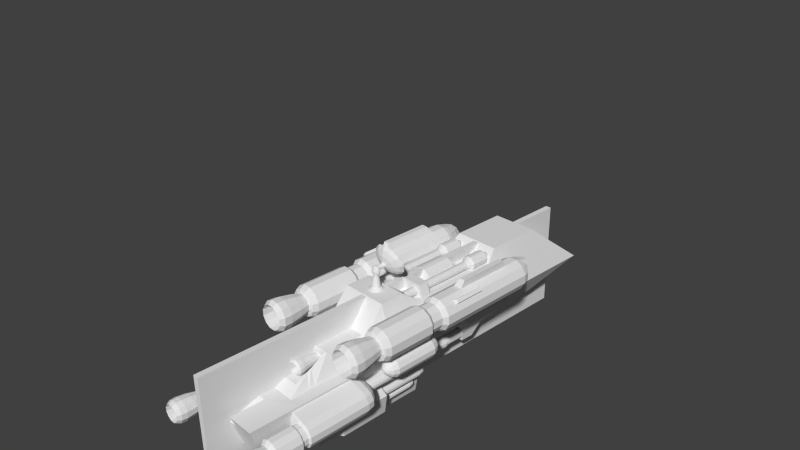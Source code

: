 # Source: tarsusBlockingMirrored5.blend  (saved by Blender 2.67.0; exported with 4.5.12 LTS)
import bpy
from mathutils import Matrix  # noqa: F401  (used for matrix-valued properties, if any)

bpy.ops.wm.read_factory_settings(use_empty=True)
scene = bpy.context.scene
scene.name = 'Scene'

# ---- collections
col_collection_1 = bpy.data.collections.new('Collection 1'); scene.collection.children.link(col_collection_1)

# ---- world
world_world = bpy.data.worlds.new('World'); scene.world = world_world
world_world.color = (0.05088, 0.05088, 0.05088)
world_world.use_sun_shadow = False
world_world.sun_shadow_jitter_overblur = 0.0
world_world.cycles.sampling_method = 'MANUAL'
world_world.cycles.sample_map_resolution = 256

# ---- cameras
cam_camera = bpy.data.cameras.new('Camera')
cam_camera.clip_end = 100.0
cam_camera.lens = 35.0
cam_camera.sensor_width = 32.0
cam_camera.sensor_height = 18.0
cam_camera.ortho_scale = 7.314
cam_camera.dof.focus_distance = 0.0
cam_camera.dof.aperture_fstop = 128.0

# ---- meshes
me_cylinder_001 = bpy.data.meshes.new('Cylinder.001')
me_cylinder_001.from_pydata([(0.07177, 0.5324, -2.202), (0.07177, 0.5324, -1.567), (0.4533, 0.3188, -2.202), (0.4533, 0.3188, -1.683), (-0.5687, 0.3258, -2.202), (-0.5687, 0.3258, -1.683), (0.07865, 0.5277, -3.008), (0.07293, 0.3188, -1.565), (0.3758, 0.3088, -1.742), (-0.5687, 0.3258, -1.385), (0.07203, 0.3188, -1.218), (0.07177, 0.5324, -1.218), (-0.4014, 0.3775, -1.218), (0.07177, 0.3646, -0.2495), (0.07177, 0.5324, -0.07277), (-0.4014, 0.3753, -0.08693), (0.5546, 0.4342, 0.1545), (0.07177, 0.5324, 0.1594), (-0.4013, 0.3746, 0.1247), (0.5448, 0.4234, 0.343), (0.07177, 0.5324, 0.3459), (-0.5687, 0.3258, 0.3459), (0.5448, 0.4234, 0.7017), (0.07177, 0.5324, 0.7045), (-0.5687, 0.3258, 0.7045), (0.5017, 0.4234, 0.8711), (0.07177, 0.5324, 1.156), (0.07649, 0.3694, 1.212), (0.5017, 0.4234, 1.626), (0.07177, 0.5324, 1.498), (0.07554, 0.3668, 1.475), (0.5448, 0.4234, 1.803), (0.07177, 0.5324, 1.808), (0.07404, 0.3668, 1.824), (0.6085, 0.4026, 1.847), (0.07177, 0.5324, 1.89), (0.07298, 0.3668, 1.917), (0.6085, 0.4026, 2.073), (0.07177, 0.5324, 2.159), (0.07717, 0.3668, 2.179), (0.6085, 0.4026, 2.562), (0.07177, 0.5324, 2.648), (0.07292, 0.1446, 2.398), (0.6085, 0.4026, 2.607), (0.07177, 0.5324, 2.806), (0.07292, 0.1446, 2.806), (0.6085, 0.4026, 2.669), (0.07177, 0.5324, 2.868), (0.07292, 0.1446, 2.868), (-0.2137, 0.2533, 0.983), (-0.2144, 0.2515, 1.539), (-0.108, 0.2515, 1.778), (-0.07674, 0.2515, 1.842), (0.01886, 0.2515, 2.05), (1.032, 0.3195, 0.1287), (0.2013, 0.1451, 2.752), (0.2233, 0.1451, 2.814), (1.028, 0.3195, 0.328), (1.028, 0.3195, 0.6867), (1.028, 0.3195, 0.856), (1.028, 0.3195, 1.611), (1.028, 0.3195, 1.775), (0.969, 0.2477, 1.85), (0.6075, 0.2332, 2.398), (0.4537, 0.0001728, -2.202), (0.4537, 0.0001718, -1.683), (-0.5681, 0.001142, -2.202), (-0.5681, 0.001142, -1.683), (-0.5681, 0.001142, -1.385), (0.07328, 0.0, -1.565), (0.07608, -0.004276, -3.008), (-0.4008, 0.001142, -1.218), (0.07238, 0.0, -1.218), (-0.4008, 0.0, -0.0875), (0.07182, 0.0, -0.2493), (-0.4008, -0.0001727, 0.1231), (-0.5681, 0.001143, 0.3459), (-0.5681, 0.001143, 0.7045), (0.07705, 0.001144, 1.212), (0.07782, 0.001144, 2.179), (0.0735, 0.001145, 2.398), (0.6089, 0.0001746, 2.562), (0.6089, 0.0001747, 2.607), (0.6089, 0.0001747, 2.669), (-0.2134, 0.0006369, 0.983), (-0.2139, 0.0006372, 1.539), (0.001486, 0.0, 1.549), (-0.2082, 0.233, 1.569), (0.01931, 0.0006378, 2.05), (1.029, 0.0008222, 0.328), (0.2019, 0.001691, 2.752), (0.2239, 0.001691, 2.814), (1.032, 0.0008221, 0.1287), (1.029, 0.0008224, 0.6867), (1.029, 0.0008226, 0.9698), (1.029, 0.0008229, 1.48), (1.029, 0.0008231, 1.775), (0.9694, 0.0008231, 1.85), (0.6078, 0.0, 2.398), (-0.2748, 0.9173, -1.357), (-0.2748, 0.9173, 0.1199), (-0.1685, 0.8572, -1.357), (-0.1685, 0.8572, 0.1199), (-0.1065, 0.752, -1.357), (-0.1065, 0.752, 0.1199), (-0.1054, 0.6299, -1.357), (-0.1054, 0.6299, 0.1199), (-0.1656, 0.5236, -1.357), (-0.1656, 0.5236, 0.1199), (-0.2708, 0.4616, -1.357), (-0.2708, 0.4616, 0.1199), (-0.3929, 0.4606, -1.357), (-0.3929, 0.4606, 0.1199), (-0.4992, 0.5207, -1.357), (-0.4992, 0.5207, 0.1199), (-0.5612, 0.6259, -1.357), (-0.5612, 0.6259, 0.1199), (-0.5622, 0.748, -1.357), (-0.5622, 0.748, 0.1199), (-0.5021, 0.8543, -1.357), (-0.5021, 0.8543, 0.1199), (-0.3969, 0.9163, -1.357), (-0.3969, 0.9163, 0.1199), (-0.2799, 0.8961, -1.429), (-0.1827, 0.8411, -1.429), (-0.1261, 0.7449, -1.429), (-0.1251, 0.6334, -1.429), (-0.1801, 0.5362, -1.429), (-0.2762, 0.4796, -1.429), (-0.3878, 0.4786, -1.429), (-0.485, 0.5336, -1.429), (-0.5416, 0.6297, -1.429), (-0.5425, 0.7413, -1.429), (-0.4876, 0.8385, -1.429), (-0.3914, 0.8951, -1.429), (-0.2856, 0.8859, -1.448), (-0.1988, 0.8394, -1.464), (-0.1481, 0.7581, -1.492), (-0.1473, 0.6636, -1.524), (-0.1964, 0.5814, -1.552), (-0.2824, 0.5335, -1.568), (-0.3821, 0.5327, -1.569), (-0.4689, 0.5792, -1.553), (-0.5195, 0.6606, -1.525), (-0.5204, 0.755, -1.493), (-0.4713, 0.8372, -1.465), (-0.3853, 0.8851, -1.449), (-0.2896, 0.8654, -1.465), (-0.2101, 0.8297, -1.493), (-0.1638, 0.7671, -1.54), (-0.163, 0.6945, -1.596), (-0.208, 0.6313, -1.644), (-0.2867, 0.5944, -1.672), (-0.378, 0.5938, -1.673), (-0.4575, 0.6295, -1.645), (-0.5039, 0.6921, -1.598), (-0.5047, 0.7647, -1.542), (-0.4597, 0.8279, -1.494), (-0.381, 0.8648, -1.466), (-0.2867, 0.8713, 0.185), (-0.2018, 0.8233, 0.185), (-0.1524, 0.7393, 0.185), (-0.1515, 0.6418, 0.185), (-0.1995, 0.5569, 0.185), (-0.2835, 0.5075, 0.185), (-0.381, 0.5066, 0.185), (-0.4658, 0.5546, 0.185), (-0.5153, 0.6386, 0.185), (-0.5162, 0.7361, 0.185), (-0.4682, 0.821, 0.185), (-0.3842, 0.8704, 0.185), (-0.2867, 0.8713, 0.345), (-0.2018, 0.8233, 0.345), (-0.1524, 0.7393, 0.345), (-0.1515, 0.6418, 0.345), (-0.1995, 0.5569, 0.345), (-0.2835, 0.5075, 0.345), (-0.381, 0.5066, 0.345), (-0.4658, 0.5546, 0.345), (-0.5153, 0.6386, 0.345), (-0.5162, 0.7361, 0.345), (-0.4682, 0.821, 0.345), (-0.3842, 0.8704, 0.345), (-0.2763, 0.9115, 0.4001), (-0.1727, 0.8529, 0.4001), (-0.1123, 0.7504, 0.4001), (-0.1113, 0.6314, 0.4001), (-0.1699, 0.5278, 0.4001), (-0.2724, 0.4674, 0.4001), (-0.3914, 0.4664, 0.4001), (-0.495, 0.525, 0.4001), (-0.5554, 0.6275, 0.4001), (-0.5564, 0.7465, 0.4001), (-0.4978, 0.8501, 0.4001), (-0.3953, 0.9105, 0.4001), (-0.2763, 0.9115, 1.077), (-0.1727, 0.8529, 1.077), (-0.1123, 0.7504, 1.077), (-0.1113, 0.6314, 1.077), (-0.1699, 0.5278, 1.077), (-0.2724, 0.4674, 1.077), (-0.3914, 0.4664, 1.077), (-0.495, 0.525, 1.077), (-0.5554, 0.6275, 1.077), (-0.5564, 0.7465, 1.077), (-0.4978, 0.8501, 1.077), (-0.3953, 0.9105, 1.077), (-0.2845, 0.8797, 1.15), (-0.1957, 0.8295, 1.15), (-0.1439, 0.7416, 1.15), (-0.143, 0.6396, 1.15), (-0.1933, 0.5508, 1.15), (-0.2812, 0.499, 1.15), (-0.3832, 0.4981, 1.15), (-0.472, 0.5484, 1.15), (-0.5238, 0.6363, 1.15), (-0.5246, 0.7383, 1.15), (-0.4744, 0.8271, 1.15), (-0.3865, 0.8789, 1.15), (-0.2981, 0.8271, 1.167), (-0.2338, 0.7907, 1.167), (-0.1964, 0.7271, 1.167), (-0.1957, 0.6532, 1.167), (-0.2321, 0.589, 1.167), (-0.2957, 0.5515, 1.167), (-0.3696, 0.5508, 1.167), (-0.4338, 0.5872, 1.167), (-0.4713, 0.6508, 1.167), (-0.472, 0.7247, 1.167), (-0.4356, 0.7889, 1.167), (-0.372, 0.8264, 1.167), (-0.2882, 0.8652, 1.319), (-0.2062, 0.8188, 1.319), (-0.1584, 0.7376, 1.319), (-0.1576, 0.6434, 1.319), (-0.204, 0.5613, 1.319), (-0.2852, 0.5135, 1.319), (-0.3794, 0.5127, 1.319), (-0.4614, 0.5591, 1.319), (-0.5093, 0.6403, 1.319), (-0.5101, 0.7345, 1.319), (-0.4637, 0.8166, 1.319), (-0.3825, 0.8644, 1.319), (-0.2801, 0.8968, 1.482), (-0.1834, 0.842, 1.482), (-0.127, 0.7463, 1.482), (-0.126, 0.6352, 1.482), (-0.1807, 0.5385, 1.482), (-0.2765, 0.4821, 1.482), (-0.3876, 0.4811, 1.482), (-0.4843, 0.5359, 1.482), (-0.5407, 0.6316, 1.482), (-0.5417, 0.7427, 1.482), (-0.4869, 0.8394, 1.482), (-0.3912, 0.8958, 1.482), (-0.2788, 0.9016, 1.595), (-0.1799, 0.8456, 1.595), (-0.1222, 0.7476, 1.595), (-0.1212, 0.6339, 1.595), (-0.1772, 0.535, 1.595), (-0.2752, 0.4773, 1.595), (-0.3889, 0.4763, 1.595), (-0.4878, 0.5323, 1.595), (-0.5455, 0.6303, 1.595), (-0.5465, 0.744, 1.595), (-0.4905, 0.8429, 1.595), (-0.3925, 0.9006, 1.595), (-0.2892, 0.8617, 1.661), (-0.2088, 0.8162, 1.661), (-0.1619, 0.7366, 1.661), (-0.1611, 0.6443, 1.661), (-0.2066, 0.5639, 1.661), (-0.2862, 0.517, 1.661), (-0.3785, 0.5162, 1.661), (-0.4589, 0.5617, 1.661), (-0.5058, 0.6413, 1.661), (-0.5066, 0.7336, 1.661), (-0.4611, 0.814, 1.661), (-0.3815, 0.8609, 1.661), (0.3759, 0.8539, 1.408), (0.454, 0.8097, 1.408), (0.4996, 0.7324, 1.408), (0.5001, 0.3957, 1.408), (0.4533, 0.3947, 1.408), (0.3869, 0.3779, 1.408), (0.2559, 0.409, 1.408), (0.1525, 0.4797, 1.408), (0.1044, 0.5118, 1.408), (0.1646, 0.7295, 1.408), (0.2088, 0.8076, 1.408), (0.2862, 0.8531, 1.408), (0.3759, 0.8539, 2.278), (0.454, 0.8097, 2.278), (0.4996, 0.7324, 2.278), (0.4992, 0.394, 2.278), (0.4524, 0.393, 2.278), (0.386, 0.3762, 2.278), (0.255, 0.4073, 2.278), (0.1516, 0.478, 2.278), (0.1035, 0.5101, 2.278), (0.1646, 0.7295, 2.278), (0.2088, 0.8076, 2.278), (0.2862, 0.8531, 2.278), (0.3716, 0.8297, 2.295), (0.4371, 0.7926, 2.295), (0.4753, 0.7278, 2.295), (0.4759, 0.6525, 2.295), (0.4389, 0.5871, 2.295), (0.374, 0.5489, 2.295), (0.2988, 0.5482, 2.295), (0.2333, 0.5853, 2.295), (0.1951, 0.6501, 2.295), (0.1945, 0.7253, 2.295), (0.2315, 0.7908, 2.295), (0.2964, 0.829, 2.295), (0.3716, 0.8297, 2.381), (0.4371, 0.7926, 2.381), (0.4753, 0.7278, 2.381), (0.4759, 0.6525, 2.381), (0.4389, 0.5871, 2.381), (0.374, 0.5489, 2.381), (0.2988, 0.5482, 2.381), (0.2333, 0.5853, 2.381), (0.1951, 0.6501, 2.381), (0.1945, 0.7253, 2.381), (0.2315, 0.7908, 2.381), (0.2964, 0.829, 2.381), (0.3781, 0.8548, 2.389), (0.4553, 0.8111, 2.389), (0.5002, 0.7347, 2.389), (0.501, 0.6461, 2.389), (0.4574, 0.5689, 2.389), (0.381, 0.5239, 2.389), (0.2923, 0.5231, 2.389), (0.2151, 0.5668, 2.389), (0.1702, 0.6432, 2.389), (0.1694, 0.7318, 2.389), (0.213, 0.809, 2.389), (0.2894, 0.854, 2.389), (0.3781, 0.8548, 2.726), (0.4553, 0.8111, 2.726), (0.5002, 0.7347, 2.726), (0.501, 0.6461, 2.726), (0.4574, 0.5689, 2.726), (0.381, 0.5239, 2.726), (0.2923, 0.5231, 2.726), (0.2151, 0.5668, 2.726), (0.1702, 0.6432, 2.726), (0.1694, 0.7318, 2.726), (0.213, 0.809, 2.726), (0.2894, 0.854, 2.726), (0.372, 0.8311, 2.749), (0.4382, 0.7937, 2.749), (0.4767, 0.7282, 2.749), (0.4774, 0.6522, 2.749), (0.44, 0.586, 2.749), (0.3744, 0.5474, 2.749), (0.2984, 0.5467, 2.749), (0.2322, 0.5842, 2.749), (0.1937, 0.6497, 2.749), (0.193, 0.7257, 2.749), (0.2304, 0.7919, 2.749), (0.296, 0.8305, 2.749), (0.364, 0.8004, 2.777), (0.4159, 0.7711, 2.777), (0.4461, 0.7197, 2.777), (0.4467, 0.6601, 2.777), (0.4173, 0.6082, 2.777), (0.366, 0.578, 2.777), (0.3064, 0.5775, 2.777), (0.2545, 0.6068, 2.777), (0.2243, 0.6582, 2.777), (0.2237, 0.7178, 2.777), (0.2531, 0.7696, 2.777), (0.3044, 0.7999, 2.777), (0.372, 0.8313, 2.909), (0.4383, 0.7938, 2.909), (0.4769, 0.7282, 2.909), (0.4776, 0.6521, 2.909), (0.4401, 0.5859, 2.909), (0.3745, 0.5472, 2.909), (0.2984, 0.5466, 2.909), (0.2321, 0.5841, 2.909), (0.1935, 0.6497, 2.909), (0.1928, 0.7258, 2.909), (0.2303, 0.792, 2.909), (0.2959, 0.8306, 2.909), (0.3755, 0.8448, 3.034), (0.4481, 0.8038, 3.034), (0.4903, 0.732, 3.034), (0.4911, 0.6486, 3.034), (0.45, 0.5761, 3.034), (0.3782, 0.5338, 3.034), (0.2949, 0.5331, 3.034), (0.2223, 0.5741, 3.034), (0.1801, 0.6459, 3.034), (0.1793, 0.7293, 3.034), (0.2204, 0.8018, 3.034), (0.2922, 0.8441, 3.034), (0.3741, 0.8393, 3.11), (0.444, 0.7997, 3.11), (0.4848, 0.7304, 3.11), (0.4855, 0.6501, 3.11), (0.4459, 0.5801, 3.11), (0.3767, 0.5393, 3.11), (0.2963, 0.5386, 3.11), (0.2264, 0.5782, 3.11), (0.1856, 0.6475, 3.11), (0.1849, 0.7278, 3.11), (0.2245, 0.7978, 3.11), (0.2937, 0.8386, 3.11), (0.3665, 0.81, 3.166), (0.4229, 0.7781, 3.166), (0.4557, 0.7224, 3.166), (0.4563, 0.6576, 3.166), (0.4244, 0.6013, 3.166), (0.3686, 0.5684, 3.166), (0.3039, 0.5679, 3.166), (0.2475, 0.5998, 3.166), (0.2147, 0.6555, 3.166), (0.2141, 0.7203, 3.166), (0.246, 0.7766, 3.166), (0.3018, 0.8095, 3.166), (-0.4499, 0.2882, -1.32), (-0.4299, 0.2769, -1.32), (-0.4183, 0.2571, -1.32), (-0.4181, 0.2341, -1.32), (-0.4294, 0.2141, -1.32), (-0.4492, 0.2025, -1.32), (-0.4722, 0.2023, -1.32), (-0.4921, 0.2136, -1.32), (-0.5038, 0.2334, -1.32), (-0.504, 0.2563, -1.32), (-0.4927, 0.2763, -1.32), (-0.4729, 0.288, -1.32), (-0.4455, 0.3055, -1.265), (-0.4174, 0.2896, -1.265), (-0.4011, 0.2619, -1.265), (-0.4008, 0.2296, -1.265), (-0.4167, 0.2016, -1.265), (-0.4444, 0.1852, -1.265), (-0.4766, 0.185, -1.265), (-0.5047, 0.2008, -1.265), (-0.521, 0.2286, -1.265), (-0.5213, 0.2608, -1.265), (-0.5054, 0.2889, -1.265), (-0.4777, 0.3052, -1.265), (-0.4339, 0.3502, -1.22), (-0.385, 0.3226, -1.22), (-0.3565, 0.2742, -1.22), (-0.356, 0.2181, -1.22), (-0.3837, 0.1692, -1.22), (-0.4321, 0.1407, -1.22), (-0.4882, 0.1402, -1.22), (-0.5371, 0.1679, -1.22), (-0.5656, 0.2162, -1.22), (-0.5661, 0.2724, -1.22), (-0.5384, 0.3213, -1.22), (-0.49, 0.3498, -1.22), (-0.4339, 0.3502, -0.9578), (-0.385, 0.3226, -0.9578), (-0.3565, 0.2742, -0.9578), (-0.356, 0.2181, -0.9578), (-0.3837, 0.1692, -0.9578), (-0.4321, 0.1407, -0.9578), (-0.4882, 0.1402, -0.9578), (-0.5371, 0.1679, -0.9578), (-0.5656, 0.2162, -0.9578), (-0.5661, 0.2724, -0.9578), (-0.5384, 0.3213, -0.9578), (-0.49, 0.3498, -0.9578), (-0.441, 0.3225, -0.9187), (-0.4051, 0.3022, -0.9187), (-0.3841, 0.2666, -0.9187), (-0.3837, 0.2252, -0.9187), (-0.4041, 0.1892, -0.9187), (-0.4397, 0.1683, -0.9187), (-0.481, 0.1679, -0.9187), (-0.517, 0.1883, -0.9187), (-0.538, 0.2239, -0.9187), (-0.5384, 0.2652, -0.9187), (-0.518, 0.3012, -0.9187), (-0.4824, 0.3222, -0.9187), (-0.446, 0.3034, -0.8724), (-0.4189, 0.2881, -0.8724), (-0.4031, 0.2613, -0.8724), (-0.4028, 0.2302, -0.8724), (-0.4182, 0.2031, -0.8724), (-0.445, 0.1873, -0.8724), (-0.4761, 0.187, -0.8724), (-0.5032, 0.2023, -0.8724), (-0.519, 0.2292, -0.8724), (-0.5193, 0.2603, -0.8724), (-0.5039, 0.2874, -0.8724), (-0.4771, 0.3032, -0.8724), (-0.446, 0.3034, 0.2689), (-0.4189, 0.2881, 0.2689), (-0.4031, 0.2613, 0.2689), (-0.4028, 0.2302, 0.2689), (-0.4182, 0.2031, 0.2689), (-0.445, 0.1873, 0.2689), (-0.4761, 0.187, 0.2689), (-0.5032, 0.2023, 0.2689), (-0.519, 0.2292, 0.2689), (-0.5193, 0.2603, 0.2689), (-0.5039, 0.2874, 0.2689), (-0.4771, 0.3032, 0.2689), (-0.2872, 0.07261, -1.319), (-0.2717, 0.0, -1.319), (-0.4855, 0.0, -1.319), (-0.4834, 0.04388, -1.319), (-0.4588, 0.09292, -1.319), (-0.3904, 0.1336, -1.319), (-0.3306, 0.117, -1.319), (-0.2872, 0.07261, -1.25), (-0.2717, 0.0, -1.25), (-0.4855, 0.0, -1.25), (-0.4834, 0.04388, -1.25), (-0.4588, 0.09292, -1.25), (-0.3904, 0.1336, -1.25), (-0.3306, 0.117, -1.25), (-0.3474, 0.07441, -1.189), (-0.3409, 0.0, -1.189), (-0.4458, 0.0, -1.189), (-0.432, 0.04395, -1.189), (-0.4186, 0.07669, -1.189), (-0.3908, 0.1, -1.189), (-0.3657, 0.09303, -1.189), (-0.3474, 0.07441, -0.8843), (-0.3409, 0.0, -0.8843), (-0.4458, 0.0, -0.8843), (-0.432, 0.04395, -0.8843), (-0.4186, 0.07669, -0.8843), (-0.3908, 0.1, -0.8843), (-0.3657, 0.09303, -0.8843), (-0.2738, 0.08898, -0.7973), (-0.2564, 0.0, -0.7973), (-0.4856, 0.0, -0.7973), (-0.4646, 0.05361, -0.7973), (-0.4273, 0.1109, -0.7973), (-0.3446, 0.1579, -0.7973), (-0.3229, 0.139, -0.7973), (-0.2191, 0.08895, -0.7522), (-0.1935, 0.0, -0.7522), (-0.5646, 0.0, -0.7522), (-0.5558, 0.05448, -0.7522), (-0.5092, 0.127, -0.7522), (-0.39, 0.19, -0.7522), (-0.291, 0.1624, -0.7522), (-0.2191, 0.08895, -0.2926), (-0.1935, 0.0, -0.2926), (-0.5646, 0.0, -0.2926), (-0.5558, 0.05448, -0.2926), (-0.5092, 0.127, -0.2926), (-0.39, 0.19, -0.2926), (-0.291, 0.1624, -0.2926), (-0.3186, 0.0952, -0.2444), (-0.3078, 0.0, -0.2444), (-0.4794, 0.0, -0.2444), (-0.4627, 0.05649, -0.2444), (-0.4399, 0.103, -0.2444), (-0.3906, 0.1378, -0.2444), (-0.3489, 0.1261, -0.2444), (-0.3186, 0.0952, -0.1866), (-0.3078, 0.0, -0.1866), (-0.4794, 0.0, -0.1866), (-0.4627, 0.05649, -0.1866), (-0.4399, 0.103, -0.1866), (-0.3906, 0.1378, -0.1866), (-0.3489, 0.1261, -0.1866), (-0.3587, 0.08859, -0.1866), (-0.3539, 0.0, -0.1866), (-0.4328, 0.0, -0.1866), (-0.42, 0.052, -0.1866), (-0.4102, 0.08551, -0.1866), (-0.3908, 0.1076, -0.1866), (-0.3722, 0.1024, -0.1866), (-0.3587, 0.08859, 0.2734), (-0.3539, 0.0, 0.2734), (-0.4328, 0.0, 0.2734), (-0.42, 0.052, 0.2734), (-0.4102, 0.08552, 0.2734), (-0.3908, 0.1076, 0.2734), (-0.3722, 0.1024, 0.2734), (0.2892, 0.8333, 1.312), (0.2183, 0.7915, 1.312), (0.1777, 0.7199, 1.312), (0.1225, 0.5201, 1.312), (0.1666, 0.4906, 1.312), (0.2614, 0.4258, 1.312), (0.3816, 0.3972, 1.312), (0.4426, 0.4127, 1.313), (0.4825, 0.4136, 1.313), (0.485, 0.7225, 1.312), (0.4432, 0.7935, 1.312), (0.3716, 0.834, 1.312), (0.3404, 0.6128, 1.199), (0.3708, 0.5957, 1.199), (0.3885, 0.5656, 1.199), (0.4027, 0.4273, 1.199), (0.3705, 0.4269, 1.199), (0.3446, 0.4204, 1.199), (0.2937, 0.4325, 1.199), (0.2535, 0.46, 1.199), (0.2347, 0.4725, 1.199), (0.2582, 0.5644, 1.199), (0.2754, 0.5948, 1.199), (0.3055, 0.6125, 1.199), (0.3042, 0.6974, 1.199), (0.2646, 0.6741, 1.199), (0.242, 0.6341, 1.199), (0.2112, 0.4908, 1.199), (0.2358, 0.4744, 1.199), (0.2887, 0.4382, 1.199), (0.3558, 0.4222, 1.199), (0.3898, 0.4308, 1.199), (0.4323, 0.4314, 1.199), (0.4135, 0.6356, 1.199), (0.3902, 0.6752, 1.199), (0.3502, 0.6978, 1.199), (0.3621, 0.7756, 1.251), (0.4197, 0.743, 1.251), (0.4533, 0.686, 1.251), (0.4804, 0.4375, 1.251), (0.4192, 0.4368, 1.251), (0.3702, 0.4244, 1.251), (0.2735, 0.4474, 1.251), (0.1973, 0.4995, 1.251), (0.1618, 0.5232, 1.251), (0.2062, 0.6838, 1.251), (0.2388, 0.7415, 1.251), (0.2959, 0.7751, 1.251), (0.3404, 0.6128, 0.6469), (0.3708, 0.5956, 0.6469), (0.3885, 0.5656, 0.6469), (0.4027, 0.4273, 0.647), (0.3705, 0.4269, 0.6469), (0.3446, 0.4204, 0.6468), (0.2937, 0.4325, 0.6468), (0.2535, 0.46, 0.6468), (0.2347, 0.4725, 0.6469), (0.2582, 0.5644, 0.6469), (0.2754, 0.5948, 0.6469), (0.3055, 0.6125, 0.6469), (0.3357, 0.5916, 0.585), (0.3592, 0.5783, 0.585), (0.373, 0.5551, 0.585), (0.384, 0.4464, 0.5851), (0.359, 0.4461, 0.585), (0.339, 0.4411, 0.585), (0.2996, 0.4504, 0.5849), (0.2685, 0.4717, 0.5849), (0.254, 0.4814, 0.585), (0.2721, 0.5542, 0.585), (0.2854, 0.5777, 0.585), (0.3087, 0.5914, 0.585), (0.3302, 0.5399, 0.5502), (0.3456, 0.5312, 0.5502), (0.3545, 0.516, 0.5502), (0.3617, 0.4498, 0.5503), (0.3454, 0.4496, 0.5502), (0.3324, 0.4463, 0.5502), (0.3066, 0.4524, 0.5502), (0.2863, 0.4663, 0.5502), (0.2769, 0.4726, 0.5502), (0.2887, 0.5154, 0.5502), (0.2974, 0.5308, 0.5502), (0.3126, 0.5397, 0.5502), (0.1257, 0.8271, 0.2666), (0.19, 0.7907, 0.2666), (0.2274, 0.7271, 0.2666), (0.2281, 0.6532, 0.2666), (0.1917, 0.589, 0.2666), (0.1281, 0.5515, 0.2666), (0.05425, 0.5508, 0.2666), (-0.01002, 0.5872, 0.2666), (-0.04749, 0.6508, 0.2666), (-0.04813, 0.7247, 0.2666), (-0.01177, 0.7889, 0.2666), (0.05186, 0.8264, 0.2666), (0.1157, 0.7923, 0.1882), (0.1671, 0.7633, 0.1882), (0.197, 0.7124, 0.1882), (0.1975, 0.6535, 0.1882), (0.1685, 0.6021, 0.1882), (0.1176, 0.5722, 0.1882), (0.05866, 0.5717, 0.1882), (0.007324, 0.6007, 0.1882), (-0.02261, 0.6515, 0.1882), (-0.02312, 0.7105, 0.1882), (0.005928, 0.7619, 0.1882), (0.05675, 0.7918, 0.1882), (0.1085, 0.763, 0.1498), (0.1468, 0.7413, 0.1498), (0.1692, 0.7033, 0.1498), (0.1696, 0.6593, 0.1498), (0.1479, 0.6209, 0.1498), (0.1099, 0.5986, 0.1498), (0.06588, 0.5982, 0.1498), (0.02755, 0.6199, 0.1498), (0.005194, 0.6579, 0.1498), (0.004812, 0.7019, 0.1498), (0.0265, 0.7402, 0.1498), (0.06446, 0.7626, 0.1498), (0.1257, 0.8271, 0.8818), (0.19, 0.7907, 0.8818), (0.2274, 0.7271, 0.8818), (0.2281, 0.6532, 0.8818), (0.1917, 0.589, 0.8818), (0.1281, 0.5515, 0.8818), (0.05425, 0.5508, 0.8818), (-0.01002, 0.5872, 0.8818), (-0.04749, 0.6508, 0.8818), (-0.04813, 0.7247, 0.8818), (-0.01177, 0.7889, 0.8818), (0.05186, 0.8264, 0.8818), (0.1181, 0.7978, 0.9499), (0.1688, 0.7691, 0.9499), (0.1983, 0.719, 0.9499), (0.1988, 0.6608, 0.9499), (0.1702, 0.6101, 0.9499), (0.12, 0.5806, 0.9499), (0.06182, 0.5801, 0.9499), (0.01117, 0.6088, 0.9499), (-0.01836, 0.6589, 0.9499), (-0.01886, 0.7171, 0.9499), (0.009797, 0.7677, 0.9499), (0.05994, 0.7973, 0.9499), (0.1065, 0.753, 0.996), (0.1363, 0.7361, 0.996), (0.1537, 0.7066, 0.996), (0.154, 0.6724, 0.996), (0.1372, 0.6426, 0.996), (0.1077, 0.6252, 0.996), (0.07341, 0.6249, 0.996), (0.04361, 0.6418, 0.996), (0.02623, 0.6713, 0.996), (0.02593, 0.7055, 0.996), (0.0428, 0.7353, 0.996), (0.0723, 0.7527, 0.996), (0.09714, 0.7166, 1.02), (0.11, 0.7094, 1.02), (0.1175, 0.6966, 1.02), (0.1177, 0.6818, 1.02), (0.1104, 0.6689, 1.02), (0.09762, 0.6614, 1.02), (0.08281, 0.6612, 1.02), (0.06992, 0.6685, 1.02), (0.06241, 0.6813, 1.02), (0.06228, 0.6961, 1.02), (0.06957, 0.709, 1.02), (0.08233, 0.7165, 1.02), (0.1085, 0.763, 0.4714), (0.1468, 0.7413, 0.4714), (0.1692, 0.7033, 0.4714), (0.1696, 0.6593, 0.4714), (0.1479, 0.621, 0.4714), (0.1099, 0.5986, 0.4714), (0.06588, 0.5982, 0.4714), (0.02755, 0.6199, 0.4714), (0.005194, 0.6579, 0.4714), (0.004812, 0.7019, 0.4714), (0.0265, 0.7402, 0.4714), (0.06446, 0.7626, 0.4714), (-0.2977, 0.8616, -1.466), (-0.2298, 0.8255, -1.477), (-0.1897, 0.7624, -1.498), (-0.1883, 0.6892, -1.524), (-0.2258, 0.6254, -1.547), (-0.2923, 0.5882, -1.562), (-0.37, 0.5876, -1.565), (-0.4379, 0.6237, -1.554), (-0.478, 0.6868, -1.533), (-0.4794, 0.76, -1.507), (-0.4419, 0.8238, -1.484), (-0.3754, 0.861, -1.469), (-0.2977, 0.8616, -0.6598), (-0.2298, 0.8255, -0.6705), (-0.1897, 0.7624, -0.6916), (-0.1883, 0.6892, -0.7173), (-0.2258, 0.6254, -0.7409), (-0.2923, 0.5882, -0.756), (-0.37, 0.5876, -0.7586), (-0.4379, 0.6237, -0.7479), (-0.478, 0.6868, -0.7269), (-0.4794, 0.76, -0.7011), (-0.4419, 0.8238, -0.6775), (-0.3754, 0.861, -0.6624), (0.3665, 0.81, 2.847), (0.4229, 0.7781, 2.847), (0.4557, 0.7224, 2.847), (0.4563, 0.6576, 2.847), (0.4244, 0.6013, 2.847), (0.3686, 0.5684, 2.847), (0.3039, 0.5679, 2.847), (0.2475, 0.5998, 2.847), (0.2147, 0.6555, 2.847), (0.2141, 0.7203, 2.847), (0.246, 0.7766, 2.847), (0.3018, 0.8095, 2.847), (-0.2892, 0.8617, 1.344), (-0.2088, 0.8162, 1.344), (-0.1619, 0.7366, 1.344), (-0.1611, 0.6443, 1.344), (-0.2066, 0.5639, 1.344), (-0.2862, 0.517, 1.344), (-0.3785, 0.5162, 1.344), (-0.4589, 0.5617, 1.344), (-0.5058, 0.6413, 1.344), (-0.5066, 0.7336, 1.344), (-0.4611, 0.814, 1.344), (-0.3815, 0.8609, 1.344), (-0.09149, 0.1644, 1.559), (-0.06786, 0.151, 1.559), (-0.05408, 0.1276, 1.559), (-0.05385, 0.1004, 1.559), (-0.06722, 0.0768, 1.559), (-0.09062, 0.06303, 1.559), (-0.1178, 0.06279, 1.559), (-0.1414, 0.07616, 1.559), (-0.1552, 0.09956, 1.559), (-0.1554, 0.1267, 1.559), (-0.142, 0.1503, 1.559), (-0.1186, 0.1641, 1.559), (-0.08596, 0.1858, 1.699), (-0.05237, 0.1667, 1.699), (-0.03278, 0.1335, 1.699), (-0.03245, 0.0949, 1.699), (-0.05146, 0.06131, 1.699), (-0.08471, 0.04173, 1.699), (-0.1233, 0.04139, 1.699), (-0.1569, 0.0604, 1.699), (-0.1765, 0.09365, 1.699), (-0.1768, 0.1322, 1.699), (-0.1578, 0.1658, 1.699), (-0.1246, 0.1854, 1.699), (-0.08324, 0.1963, 1.77), (-0.04476, 0.1745, 1.77), (-0.02232, 0.1364, 1.77), (-0.02194, 0.09218, 1.77), (-0.04371, 0.0537, 1.77), (-0.08181, 0.03126, 1.77), (-0.126, 0.03088, 1.77), (-0.1645, 0.05265, 1.77), (-0.1869, 0.09075, 1.77), (-0.1873, 0.135, 1.77), (-0.1655, 0.1734, 1.77), (-0.1275, 0.1959, 1.77), (-0.07941, 0.2111, 1.846), (-0.03404, 0.1854, 1.846), (-0.00758, 0.1405, 1.846), (-0.007128, 0.08835, 1.846), (-0.0328, 0.04298, 1.846), (-0.07772, 0.01652, 1.846), (-0.1299, 0.01607, 1.846), (-0.1752, 0.04174, 1.846), (-0.2017, 0.08666, 1.846), (-0.2021, 0.1388, 1.846), (-0.1765, 0.1842, 1.846), (-0.1315, 0.2106, 1.846), (-0.07882, 0.2134, 1.899), (-0.03239, 0.1871, 1.899), (-0.005314, 0.1411, 1.899), (-0.004852, 0.08776, 1.899), (-0.03113, 0.04133, 1.899), (-0.07709, 0.01426, 1.899), (-0.1304, 0.01379, 1.899), (-0.1769, 0.04007, 1.899), (-0.2039, 0.08604, 1.899), (-0.2044, 0.1394, 1.899), (-0.1781, 0.1858, 1.899), (-0.1322, 0.2129, 1.899), (-0.08367, 0.1946, 1.93), (-0.04596, 0.1733, 1.93), (-0.02397, 0.1359, 1.93), (-0.02359, 0.09261, 1.93), (-0.04493, 0.0549, 1.93), (-0.08227, 0.03291, 1.93), (-0.1256, 0.03253, 1.93), (-0.1633, 0.05387, 1.93), (-0.1853, 0.09121, 1.93), (-0.1857, 0.1345, 1.93), (-0.1643, 0.1722, 1.93), (-0.127, 0.1942, 1.93), (-0.08616, 0.185, 1.782), (-0.05294, 0.1662, 1.782), (-0.03357, 0.1333, 1.782), (-0.03324, 0.0951, 1.782), (-0.05204, 0.06188, 1.782), (-0.08493, 0.04251, 1.782), (-0.1231, 0.04218, 1.782), (-0.1563, 0.06098, 1.782), (-0.1757, 0.09387, 1.782), (-0.176, 0.132, 1.782), (-0.1572, 0.1653, 1.782), (-0.1243, 0.1846, 1.782), (0.004276, 0.0, 1.834), (0.005199, 0.2369, 1.549), (0.001151, 0.2403, 1.837), (0.005527, 0.2409, 2.02), (-0.2002, 0.0, 1.569), (0.005921, 0.0, 2.02), (0.003175, 0.2386, 1.776), (0.002881, 0.0, 1.775), (-0.103, 0.2412, 1.777), (-0.07478, 0.242, 1.84), (0.01524, 0.2424, 2.035), (0.9129, 0.0, 0.08118), (0.9126, 0.3194, 0.08118), (0.5605, 0.4124, 0.1021), (0.07177, 0.5324, 0.08532), (-0.4013, 0.3748, 0.05719), (-0.4008, 0.0, 0.05594), (-0.5688, 0.3258, -0.08688), (-0.5682, 0.0, -0.08745), (-0.5687, 0.3253, 0.05724), (-0.5682, 0.0, 0.05598), (-0.5686, 0.09404, 0.4476), (-0.5686, 0.05409, 0.4075), (-0.5686, 0.0, 0.3927), (-0.5686, 0.0, 0.6115), (-0.5686, 0.05364, 0.597), (-0.5686, 0.09378, 0.557), (-0.5686, 0.1086, 0.5024), (-0.6, 0.05319, 0.4711), (-0.6, 0.03044, 0.4482), (-0.6, 0.0, 0.4398), (-0.6, 0.0, 0.5644), (-0.6, 0.03018, 0.5561), (-0.6, 0.05304, 0.5334), (-0.6, 0.06146, 0.5023), (-0.6931, 0.0424, 0.4773), (-0.6931, 0.0242, 0.459), (-0.6931, 0.0, 0.4523), (-0.6931, 0.0, 0.552), (-0.6931, 0.02399, 0.5453), (-0.6931, 0.04228, 0.5271), (-0.6931, 0.04902, 0.5022), (-0.7634, 0.03276, 0.4828), (-0.7634, 0.01862, 0.4686), (-0.7634, 0.0, 0.4634), (-0.7634, 0.0, 0.5408), (-0.7634, 0.01845, 0.5357), (-0.7634, 0.03267, 0.5216), (-0.7634, 0.0379, 0.5022), (-0.7759, 0.03922, 0.4805), (-0.7702, 0.02236, 0.4645), (-0.7681, 0.0, 0.4586), (-0.7992, 0.0, 0.5456), (-0.7972, 0.02216, 0.5398), (-0.7915, 0.03911, 0.5239), (-0.7837, 0.04535, 0.5022), (-0.7923, 0.05091, 0.4767), (-0.7809, 0.02912, 0.458), (-0.7767, 0.0, 0.4511), (-0.8388, 0.0, 0.5531), (-0.8346, 0.02887, 0.5463), (-0.8233, 0.05077, 0.5277), (-0.8078, 0.05883, 0.5022), (-0.8111, 0.05438, 0.4732), (-0.7944, 0.03113, 0.4569), (-0.7883, 0.0, 0.4508), (-0.8793, 0.0, 0.5399), (-0.8732, 0.03086, 0.534), (-0.8566, 0.05422, 0.5177), (-0.8339, 0.06283, 0.4955), (-0.8249, 0.04997, 0.4693), (-0.8062, 0.02858, 0.4586), (-0.7994, 0.0, 0.4546), (-0.9009, 0.0, 0.513), (-0.8942, 0.02833, 0.5091), (-0.8756, 0.04983, 0.4985), (-0.8503, 0.05774, 0.4839), (-0.8426, 0.03112, 0.4608), (-0.8292, 0.01767, 0.4587), (-0.8243, 0.0, 0.458), (-0.8971, 0.0, 0.4692), (-0.8923, 0.01751, 0.4684), (-0.879, 0.03103, 0.4664), (-0.8608, 0.03601, 0.4636), (-0.8438, 0.03112, 0.3678), (-0.8313, 0.01767, 0.3626), (-0.8267, 0.0, 0.3607), (-0.8948, 0.0, 0.3888), (-0.8903, 0.01751, 0.3869), (-0.8778, 0.03103, 0.3818), (-0.8608, 0.03601, 0.3748), (-0.8377, 0.04261, 0.3556), (-0.8207, 0.02432, 0.3486), (-0.8144, 0.0, 0.3461), (-0.9071, 0.0, 0.3842), (-0.9009, 0.02411, 0.3817), (-0.884, 0.04249, 0.3747), (-0.8608, 0.04926, 0.3652), (-0.7958, 0.1262, 0.3075), (-0.7461, 0.0727, 0.287), (-0.7278, 0.0, 0.2794), (-0.9984, 0.0, 0.3915), (-0.9805, 0.07208, 0.384), (-0.9311, 0.1258, 0.3636), (-0.8635, 0.1456, 0.3356), (-0.787, 0.1817, 0.2617), (-0.7149, 0.1048, 0.234), (-0.6883, 0.0, 0.2238), (-1.081, 0.0, 0.3748), (-1.055, 0.104, 0.3648), (-0.9835, 0.1812, 0.3372), (-0.8853, 0.2096, 0.2995), (-0.785, 0.2116, 0.2097), (-0.7008, 0.1221, 0.178), (-0.6698, 0.0, 0.1663), (-1.129, 0.0, 0.3392), (-1.098, 0.1211, 0.3277), (-1.014, 0.211, 0.2961), (-0.8998, 0.2442, 0.253), (-0.8519, 0.01585, 0.3615), (-0.8454, 0.008824, 0.3588), (-0.8429, 0.0, 0.3578), (-0.8785, 0.0, 0.3725), (-0.8762, 0.008743, 0.3715), (-0.8697, 0.0158, 0.3688), (-0.8608, 0.0184, 0.3652), (-0.8671, 0.01327, 0.3329), (-0.8616, 0.007334, 0.3307), (-0.8596, 0.0, 0.3298), (-0.8896, 0.0, 0.3422), (-0.8876, 0.007266, 0.3414), (-0.8822, 0.01323, 0.3391), (-0.8746, 0.01543, 0.336), (-0.8913, 0.009549, 0.2838), (-0.8872, 0.005178, 0.2821), (-0.8857, 0.0, 0.2815), (-0.9079, 0.0, 0.2906), (-0.9064, 0.005127, 0.29), (-0.9024, 0.00952, 0.2884), (-0.8968, 0.01114, 0.2861), (-0.9251, 0.005946, 0.2027), (-0.9225, 0.0, 0.2016), (-0.9215, 0.0, 0.2012), (-0.9359, 0.0, 0.2072), (-0.935, 0.0, 0.2068), (-0.9323, 0.005927, 0.2057), (-0.9287, 0.006984, 0.2042), (-0.9757, 0.004641, 0.07123), (-0.9736, 0.0, 0.07035), (-0.9728, 0.0, 0.07002), (-0.9845, 0.0, 0.07483), (-0.9837, 0.0, 0.07451), (-0.9816, 0.004626, 0.07363), (-0.9787, 0.005479, 0.07243), (-0.2748, 0.9173, -1.138), (-0.2748, 0.9173, -0.5312), (-0.2748, 0.9173, -0.2707), (-0.2748, 0.9173, -0.04444), (-0.1685, 0.8572, -0.04444), (-0.1685, 0.8572, -0.2707), (-0.1685, 0.8572, -0.5312), (-0.1685, 0.8572, -1.138), (-0.1065, 0.752, -0.04444), (-0.1065, 0.752, -0.2707), (-0.1065, 0.752, -0.5312), (-0.1065, 0.752, -1.138), (-0.1054, 0.6299, -0.04444), (-0.1054, 0.6299, -0.2707), (-0.1054, 0.6299, -0.5312), (-0.1054, 0.6299, -1.138), (-0.1656, 0.5236, -0.04444), (-0.1656, 0.5236, -0.2707), (-0.2708, 0.4616, -0.04444), (-0.2708, 0.4616, -0.2707), (-0.2708, 0.4616, -0.5312), (-0.2708, 0.4616, -1.138), (-0.3929, 0.4606, -0.04444), (-0.3929, 0.4606, -0.2707), (-0.3929, 0.4606, -0.5312), (-0.3929, 0.4606, -1.138), (-0.4992, 0.5207, -0.04444), (-0.4992, 0.5207, -0.2707), (-0.4992, 0.5207, -0.5312), (-0.4992, 0.5207, -1.138), (-0.5612, 0.6259, -0.04444), (-0.5612, 0.6259, -0.2707), (-0.5612, 0.6259, -0.5312), (-0.5612, 0.6259, -1.138), (-0.5622, 0.748, -0.04444), (-0.5622, 0.748, -0.2707), (-0.5622, 0.748, -0.5312), (-0.5622, 0.748, -1.138), (-0.5021, 0.8543, -0.04444), (-0.5021, 0.8543, -0.2707), (-0.5021, 0.8543, -0.5312), (-0.5021, 0.8543, -1.138), (-0.3969, 0.9163, -0.04444), (-0.3969, 0.9163, -0.2707), (-0.3969, 0.9163, -0.5312), (-0.3969, 0.9163, -1.138), (-0.6619, 0.6717, -0.3274), (-0.6619, 0.6717, -0.5486), (-0.6619, 0.6717, -1.064), (-0.6626, 0.7522, -0.3274), (-0.6626, 0.7522, -0.5486), (-0.6626, 0.7522, -1.064), (-0.5196, 0.8272, -0.5312), (-0.4746, 0.8718, -0.5312), (-0.5196, 0.8272, -0.2707), (-0.5196, 0.8272, -0.04444), (-0.4746, 0.8718, -0.04444), (-0.4746, 0.8718, -0.2707), (-0.5441, 0.8602, -0.5063), (-0.5063, 0.8976, -0.5063), (-0.5441, 0.8602, -0.2718), (-0.5441, 0.8602, -0.06813), (-0.5063, 0.8976, -0.06813), (-0.5063, 0.8976, -0.2718), (0.9057, 0.3458, 1.782), (0.8777, 0.2869, 1.85), (0.9057, 0.3458, 0.3318), (0.9057, 0.3458, 0.6905), (0.9108, 0.3485, 0.1352), (0.6077, 0.2761, 2.316), (0.9057, 0.3458, 0.8598), (0.9057, 0.3458, 1.615), (0.5863, 0.585, 0.8812), (0.5863, 0.585, 1.563), (0.8785, 0.5289, 0.8711), (0.8785, 0.5289, 1.553), (0.6536, 0.4939, 0.9171), (0.68, 0.4813, 0.9171), (0.6955, 0.4592, 0.9171), (0.7079, 0.3576, 0.9173), (0.6798, 0.3574, 0.9172), (0.6573, 0.3526, 0.9171), (0.613, 0.3614, 0.917), (0.5779, 0.3816, 0.9171), (0.5617, 0.3908, 0.9172), (0.582, 0.4583, 0.9171), (0.597, 0.4807, 0.9171), (0.6232, 0.4937, 0.9171), (0.5626, 0.3922, 0.917), (0.6087, 0.3656, 0.917), (0.667, 0.3539, 0.9171), (0.6967, 0.3602, 0.9172), (0.6536, 0.4939, 0.2141), (0.68, 0.4813, 0.2141), (0.6955, 0.4592, 0.2141), (0.7079, 0.3576, 0.2143), (0.6798, 0.3574, 0.2141), (0.6573, 0.3526, 0.214), (0.613, 0.3614, 0.214), (0.5779, 0.3816, 0.214), (0.5617, 0.3908, 0.2141), (0.582, 0.4583, 0.2141), (0.597, 0.4807, 0.2141), (0.6232, 0.4937, 0.2141), (0.6496, 0.4783, 0.1353), (0.67, 0.4685, 0.1353), (0.682, 0.4514, 0.1353), (0.6916, 0.3717, 0.1354), (0.6698, 0.3715, 0.1353), (0.6524, 0.3677, 0.1352), (0.6181, 0.3746, 0.1352), (0.591, 0.3902, 0.1352), (0.5784, 0.3973, 0.1353), (0.5942, 0.4508, 0.1353), (0.6058, 0.4681, 0.1353), (0.626, 0.4781, 0.1353), (0.6448, 0.4403, 0.09095), (0.6581, 0.4339, 0.09095), (0.6659, 0.4227, 0.09095), (0.6722, 0.3741, 0.09104), (0.658, 0.374, 0.09097), (0.6466, 0.3716, 0.09092), (0.6242, 0.3761, 0.0909), (0.6065, 0.3863, 0.09091), (0.5983, 0.3909, 0.09095), (0.6086, 0.4223, 0.09095), (0.6162, 0.4336, 0.09095), (0.6294, 0.4402, 0.09095), (0.8019, 0.447, 0.8783), (0.822, 0.4374, 0.8783), (0.8338, 0.4206, 0.8783), (0.8432, 0.3432, 0.8784), (0.8218, 0.343, 0.8783), (0.8047, 0.3393, 0.8783), (0.7709, 0.3461, 0.8782), (0.7442, 0.3615, 0.8783), (0.7318, 0.3685, 0.8783), (0.7473, 0.4199, 0.8783), (0.7587, 0.4369, 0.8783), (0.7787, 0.4469, 0.8783), (0.7325, 0.3695, 0.8782), (0.7676, 0.3493, 0.8782), (0.8121, 0.3404, 0.8783), (0.8347, 0.3452, 0.8784), (0.8019, 0.447, 0.3426), (0.822, 0.4374, 0.3426), (0.8338, 0.4206, 0.3426), (0.8432, 0.3432, 0.3428), (0.8218, 0.343, 0.3427), (0.8047, 0.3393, 0.3426), (0.7709, 0.3461, 0.3426), (0.7442, 0.3615, 0.3426), (0.7318, 0.3685, 0.3426), (0.7473, 0.4199, 0.3426), (0.7587, 0.4369, 0.3426), (0.7787, 0.4469, 0.3426), (0.7988, 0.4352, 0.2826), (0.8144, 0.4277, 0.2826), (0.8235, 0.4147, 0.2826), (0.8308, 0.3539, 0.2827), (0.8142, 0.3537, 0.2826), (0.801, 0.3509, 0.2826), (0.7748, 0.3561, 0.2825), (0.7542, 0.368, 0.2826), (0.7446, 0.3735, 0.2826), (0.7566, 0.4142, 0.2826), (0.7654, 0.4274, 0.2826), (0.7809, 0.435, 0.2826), (0.7951, 0.4062, 0.2488), (0.8053, 0.4013, 0.2488), (0.8112, 0.3928, 0.2488), (0.816, 0.3558, 0.2489), (0.8052, 0.3557, 0.2488), (0.7966, 0.3538, 0.2488), (0.7795, 0.3572, 0.2488), (0.766, 0.365, 0.2488), (0.7597, 0.3686, 0.2488), (0.7676, 0.3925, 0.2488), (0.7733, 0.4011, 0.2488), (0.7834, 0.4061, 0.2488), (0.4047, 0.2921, -1.748), (0.4215, 0.2628, -1.752), (0.4218, 0.2288, -1.752), (0.4055, 0.1992, -1.749), (0.3769, 0.1819, -1.742), (0.3438, 0.1816, -1.735), (0.3149, 0.1984, -1.728), (0.2981, 0.2277, -1.724), (0.2978, 0.2617, -1.724), (0.3141, 0.2913, -1.728), (0.3427, 0.3085, -1.734), (0.3741, 0.3099, -1.535), (0.4042, 0.2929, -1.535), (0.4217, 0.2631, -1.535), (0.422, 0.2285, -1.535), (0.405, 0.1984, -1.535), (0.3752, 0.1808, -1.535), (0.3406, 0.1805, -1.535), (0.3105, 0.1976, -1.535), (0.2929, 0.2274, -1.535), (0.2926, 0.262, -1.535), (0.3097, 0.2921, -1.535), (0.3395, 0.3096, -1.535), (0.3748, 0.3502, -1.526), (0.4237, 0.3226, -1.526), (0.4522, 0.2742, -1.526), (0.4527, 0.2181, -1.526), (0.425, 0.1692, -1.526), (0.3766, 0.1407, -1.526), (0.3205, 0.1402, -1.526), (0.2716, 0.1679, -1.526), (0.2431, 0.2162, -1.526), (0.2426, 0.2724, -1.526), (0.2703, 0.3213, -1.526), (0.3187, 0.3498, -1.526), (0.3743, 0.3481, -1.463), (0.4221, 0.321, -1.463), (0.4501, 0.2736, -1.463), (0.4505, 0.2186, -1.463), (0.4234, 0.1707, -1.463), (0.376, 0.1428, -1.463), (0.321, 0.1423, -1.463), (0.2731, 0.1694, -1.463), (0.2452, 0.2168, -1.463), (0.2448, 0.2718, -1.463), (0.2718, 0.3197, -1.463), (0.3192, 0.3476, -1.463), (0.3796, 0.4117, -1.391), (0.4571, 0.3679, -1.391), (0.5023, 0.2912, -1.391), (0.5031, 0.2022, -1.391), (0.4592, 0.1247, -1.391), (0.3825, 0.0795, -1.391), (0.2935, 0.07873, -1.391), (0.216, 0.1226, -1.391), (0.1708, 0.1993, -1.391), (0.1701, 0.2883, -1.391), (0.2139, 0.3658, -1.391), (0.2906, 0.4109, -1.391), (0.3808, 0.4162, -1.13), (0.4603, 0.3711, -1.13), (0.5071, 0.3372, -1.131), (0.5085, 0.1769, -1.131), (0.4625, 0.1215, -1.13), (0.3837, 0.07509, -1.13), (0.2924, 0.07429, -1.13), (0.2128, 0.1193, -1.13), (0.1664, 0.1981, -1.13), (0.1656, 0.2894, -1.13), (0.2106, 0.369, -1.13), (0.2894, 0.4154, -1.13), (0.3803, 0.4143, -0.7952), (0.459, 0.3698, -0.7952), (0.5039, 0.3363, -0.7779), (0.5053, 0.1778, -0.7779), (0.4611, 0.1228, -0.7952), (0.3832, 0.07691, -0.7952), (0.2928, 0.07613, -0.7952), (0.2141, 0.1207, -0.7952), (0.1683, 0.1986, -0.7952), (0.1675, 0.289, -0.7952), (0.212, 0.3677, -0.7952), (0.2899, 0.4135, -0.7952), (0.3316, 0.3545, -0.726), (0.3824, 0.3257, -0.726), (0.4121, 0.2754, -0.726), (0.4126, 0.217, -0.726), (0.3838, 0.1661, -0.726), (0.3335, 0.1365, -0.726), (0.2751, 0.136, -0.726), (0.2243, 0.1648, -0.726), (0.1946, 0.2151, -0.726), (0.1941, 0.2735, -0.726), (0.2229, 0.3243, -0.726), (0.2732, 0.354, -0.726), (0.3298, 0.3545, -0.1235), (0.3773, 0.3257, -0.1055), (0.405, 0.2754, -0.09501), (0.4055, 0.217, -0.09483), (0.3786, 0.1661, -0.105), (0.3315, 0.1365, -0.1228), (0.2769, 0.136, -0.1435), (0.2294, 0.1648, -0.1616), (0.2017, 0.2151, -0.1721), (0.2012, 0.2735, -0.1722), (0.2281, 0.3243, -0.162), (0.2752, 0.354, -0.1442), (0.5833, 0.3262, -0.3176), (0.6136, 0.3091, -0.3176), (0.6312, 0.2791, -0.3176), (0.6315, 0.2443, -0.3176), (0.6144, 0.2141, -0.3176), (0.5844, 0.1964, -0.3176), (0.5496, 0.1961, -0.3176), (0.5193, 0.2132, -0.3176), (0.5017, 0.2432, -0.3176), (0.5014, 0.278, -0.3176), (0.5185, 0.3083, -0.3176), (0.5485, 0.3259, -0.3176), (0.5825, 0.3262, -0.0916), (0.6114, 0.3091, -0.08261), (0.6283, 0.2791, -0.07736), (0.6286, 0.2443, -0.07727), (0.6122, 0.2141, -0.08236), (0.5836, 0.1964, -0.09127), (0.5504, 0.1961, -0.1016), (0.5215, 0.2132, -0.1106), (0.5046, 0.2432, -0.1158), (0.5043, 0.278, -0.1159), (0.5207, 0.3083, -0.1108), (0.5493, 0.3259, -0.1019), (0.5909, 0.36, -0.08348), (0.635, 0.334, -0.07022), (0.6607, 0.2885, -0.06248), (0.6611, 0.2356, -0.06235), (0.6362, 0.1896, -0.06986), (0.5926, 0.1628, -0.08299), (0.542, 0.1623, -0.09824), (0.4979, 0.1883, -0.1115), (0.4722, 0.2339, -0.1192), (0.4718, 0.2867, -0.1194), (0.4967, 0.3328, -0.1119), (0.5403, 0.3596, -0.09873), (0.5953, 0.3803, -0.02833), (0.6472, 0.3489, -0.008789), (0.6774, 0.294, 0.002606), (0.6779, 0.2304, 0.002801), (0.6486, 0.1749, -0.008258), (0.5972, 0.1426, -0.02761), (0.5376, 0.142, -0.05006), (0.4857, 0.1734, -0.0696), (0.4555, 0.2283, -0.081), (0.455, 0.292, -0.08119), (0.4843, 0.3474, -0.07013), (0.5357, 0.3797, -0.05079), (0.5883, 0.3455, -0.3291), (0.6275, 0.3233, -0.3291), (0.6504, 0.2844, -0.3291), (0.6507, 0.2394, -0.3291), (0.6286, 0.2001, -0.3291), (0.5897, 0.1773, -0.3291), (0.5446, 0.1769, -0.3291), (0.5054, 0.1991, -0.3291), (0.4825, 0.2379, -0.3291), (0.4822, 0.283, -0.3291), (0.5044, 0.3222, -0.3291), (0.5432, 0.3451, -0.3291), (0.5883, 0.3455, -0.4554), (0.6275, 0.3233, -0.4554), (0.6504, 0.2844, -0.4554), (0.6507, 0.2394, -0.4554), (0.6286, 0.2001, -0.4554), (0.5897, 0.1773, -0.4554), (0.5446, 0.1769, -0.4554), (0.5054, 0.1991, -0.4554), (0.4825, 0.2379, -0.4554), (0.4822, 0.283, -0.4554), (0.5044, 0.3222, -0.4554), (0.5432, 0.3451, -0.4554), (0.5842, 0.3296, -0.4669), (0.616, 0.3116, -0.4669), (0.6346, 0.2801, -0.4669), (0.6349, 0.2435, -0.4669), (0.6169, 0.2116, -0.4669), (0.5853, 0.193, -0.4669), (0.5487, 0.1927, -0.4669), (0.5169, 0.2107, -0.4669), (0.4983, 0.2423, -0.4669), (0.498, 0.2789, -0.4669), (0.516, 0.3107, -0.4669), (0.5476, 0.3293, -0.4669), (0.5842, 0.3287, -0.8199), (0.616, 0.3107, -0.8199), (0.6346, 0.2791, -0.8199), (0.6349, 0.2425, -0.8199), (0.6169, 0.2106, -0.8199), (0.5853, 0.1921, -0.8199), (0.5487, 0.1917, -0.8199), (0.5169, 0.2098, -0.8199), (0.4983, 0.2413, -0.8199), (0.498, 0.2779, -0.8199), (0.516, 0.3098, -0.8199), (0.5476, 0.3284, -0.8199), (0.5454, 0.0, -0.01195), (0.5449, 0.04297, -0.01214), (0.5146, 0.09785, -0.02354), (0.4628, 0.1292, -0.04308), (0.4032, 0.1287, -0.06553), (0.3518, 0.09634, -0.08488), (0.3224, 0.04091, -0.09594), (0.323, 0.0, -0.09574), (0.4514, 0.09536, -0.4365), (0.4827, 0.07639, -0.4246), (0.501, 0.0432, -0.4177), (0.5013, 0.0, -0.4176), (0.4836, 0.0, -0.4243), (0.4525, 0.0, -0.436), (0.4165, 0.0, -0.4496), (0.3851, 0.0, -0.4614), (0.5288, 0.0, -0.3763), (0.5283, 0.04384, -0.3765), (0.5026, 0.09054, -0.3862), (0.4585, 0.1172, -0.4028), (0.5256, 0.0, -0.3362), (0.4683, 0.0, -0.3578), (0.4017, 0.0, -0.3828), (0.3438, 0.0, -0.4047), (0.4661, 0.139, -0.3586), (0.524, 0.104, -0.3368), (0.5578, 0.04277, -0.3241), (0.5584, 0.0, -0.3238), (0.3532, 0.0, -0.08435), (0.4051, 0.0, -0.06481), (0.4647, 0.0, -0.04235), (0.5161, 0.0, -0.023), (0.3851, 0.0, -1.766), (0.4165, 0.0, -1.754), (0.4525, 0.0, -1.741), (0.4836, 0.0, -1.729), (0.5013, 0.0, -1.722), (0.501, 0.0432, -1.722), (0.4827, 0.07639, -1.729), (0.4514, 0.09536, -1.741), (0.6663, 0.2073, -0.7806), (0.6654, 0.3183, -0.7806), (0.6686, 0.2067, -0.9822), (0.6676, 0.319, -0.9822), (0.3668, 0.0, -0.4683), (0.3665, 0.04196, -0.4684), (0.3843, 0.07548, -0.4617), (0.4153, 0.09502, -0.45), (0.4077, 0.1168, -0.4219), (0.364, 0.08926, -0.4384), (0.3391, 0.04208, -0.4478), (0.3395, 0.0, -0.4476), (0.3652, 0.0, -0.4379), (0.4094, 0.0, -0.4213), (0.4601, 0.0, -0.4022), (0.5038, 0.0, -0.3857), (0.3101, 0.0, -0.4174), (0.3095, 0.04047, -0.4176), (0.3423, 0.1023, -0.4052), (0.3996, 0.1384, -0.3837), (0.4153, 0.09502, -1.755), (0.3843, 0.07548, -1.766), (0.3665, 0.04196, -1.773), (0.3668, 0.0, -1.773), (0.1267, 0.4983, -0.178), (0.1468, 0.4862, -0.1704), (0.1586, 0.4648, -0.166), (0.1588, 0.4401, -0.1659), (0.1474, 0.4186, -0.1702), (0.1274, 0.406, -0.1777), (0.1043, 0.4058, -0.1864), (0.08416, 0.418, -0.194), (0.07241, 0.4393, -0.1984), (0.07221, 0.464, -0.1985), (0.08361, 0.4856, -0.1942), (0.1036, 0.4981, -0.1867), (0.1273, 0.5008, -0.3803), (0.1485, 0.488, -0.3723), (0.1609, 0.4655, -0.3676), (0.1611, 0.4395, -0.3675), (0.1491, 0.4168, -0.3721), (0.1281, 0.4035, -0.38), (0.1037, 0.4033, -0.3892), (0.08246, 0.4162, -0.3972), (0.07008, 0.4386, -0.4019), (0.06987, 0.4647, -0.4019), (0.08188, 0.4874, -0.3974), (0.1029, 0.5006, -0.3895), (0.1237, 0.486, -0.3949), (0.1385, 0.477, -0.3894), (0.1471, 0.4614, -0.3861), (0.1472, 0.4433, -0.3861), (0.1389, 0.4276, -0.3892), (0.1242, 0.4184, -0.3947), (0.1073, 0.4182, -0.4011), (0.09255, 0.4271, -0.4067), (0.08395, 0.4427, -0.4099), (0.0838, 0.4608, -0.41), (0.09215, 0.4766, -0.4068), (0.1068, 0.4858, -0.4013), (0.1237, 0.486, -1.679), (0.1385, 0.477, -1.673), (0.1471, 0.4614, -1.67), (0.1472, 0.4433, -1.67), (0.1389, 0.4276, -1.673), (0.1242, 0.4184, -1.678), (0.1073, 0.4182, -1.685), (0.09255, 0.4271, -1.69), (0.08395, 0.4427, -1.694), (0.0838, 0.4608, -1.694), (0.09215, 0.4766, -1.691), (0.1068, 0.4858, -1.685), (0.1281, 0.4917, 0.2666), (0.05425, 0.4911, 0.2666), (0.1281, 0.4917, 0.8818), (0.05425, 0.4911, 0.8818), (-0.05776, 0.4572, -1.357), (-0.1179, 0.3509, -1.357), (-0.2231, 0.289, -1.357), (-0.05776, 0.4572, -0.2707), (-0.05776, 0.4572, -0.5312), (-0.05776, 0.4572, -1.138), (-0.1179, 0.3509, -0.2707), (-0.1179, 0.3509, -0.5312), (-0.1179, 0.3509, -1.138), (-0.2231, 0.289, -0.2707), (-0.2231, 0.289, -0.5312), (-0.2231, 0.289, -1.138)], [(1089, 1088), (1090, 1089), (1104, 1089), (1107, 1089)], [(0, 1, 3, 2), (65, 3, 7, 69), (4, 5, 1, 0), (66, 67, 5, 4), (1238, 1237, 1249, 1250), (66, 4, 6, 70), (1239, 1238, 1250, 1251), (0, 2, 6), (4, 0, 6), (69, 7, 10, 72), (1240, 1239, 1251, 1252), (8, 1240, 1252, 1241), (10, 11, 14, 13), (72, 10, 13, 74), (11, 12, 15, 14), (910, 14, 15, 911), (909, 13, 14, 910), (16, 17, 20, 19), (17, 18, 21, 20), (20, 21, 24, 23), (19, 20, 23, 22), (26, 27, 30, 29), (22, 23, 26, 25), (23, 24, 27, 26), (25, 26, 29, 28), (30, 27, 49, 50), (1114, 1115, 62, 61), (32, 33, 36, 35), (28, 29, 32, 31), (36, 33, 51, 52), (92, 54, 57, 89), (29, 30, 33, 32), (34, 35, 38, 37), (31, 32, 35, 34), (38, 39, 42, 41), (33, 30, 50, 51), (35, 36, 39, 38), (40, 41, 44, 43), (37, 38, 41, 40), (1116, 1117, 58, 57), (48, 45, 55, 56), (81, 40, 43, 82), (41, 42, 45, 44), (43, 44, 47, 46), (83, 46, 56, 91), (82, 43, 46, 83), (44, 45, 48, 47), (79, 39, 53, 88), (39, 36, 52, 53), (93, 58, 59, 94), (47, 48, 56, 46), (89, 57, 58, 93), (45, 42, 55), (94, 59, 60, 95), (95, 60, 61, 96), (96, 61, 62, 97), (97, 62, 63, 98), (98, 63, 40, 81), (1121, 1114, 61, 60), (37, 40, 63, 1119), (907, 74, 13, 908), (1120, 1121, 60, 59), (1115, 1119, 63, 62), (1117, 1120, 59, 58), (1118, 1116, 57, 54), (2, 3, 65, 64), (5, 67, 68, 9), (2, 64, 70, 6), (9, 68, 71, 12), (12, 71, 73, 15), (15, 73, 914, 913), (18, 75, 76, 21), (21, 76, 77, 24), (24, 77, 78, 27), (39, 79, 80, 42), (49, 84, 85, 50), (50, 85, 900, 87), (27, 78, 84, 49), (55, 90, 91, 56), (42, 80, 90, 55), (1053, 100, 102, 1054), (1054, 102, 104, 1058), (1058, 104, 106, 1062), (1062, 106, 108, 1066), (1066, 108, 110, 1068), (1068, 110, 112, 1072), (1072, 112, 114, 1076), (1076, 114, 116, 1080), (1080, 116, 118, 1084), (1084, 118, 120, 1088, 1105), (100, 122, 170, 159), (1092, 122, 100, 1053), (1088, 120, 122, 1092, 1106), (121, 99, 123, 134), (134, 123, 135, 146), (119, 121, 134, 133), (117, 119, 133, 132), (115, 117, 132, 131), (113, 115, 131, 130), (111, 113, 130, 129), (109, 111, 129, 128), (107, 109, 128, 127), (105, 107, 127, 126), (103, 105, 126, 125), (101, 103, 125, 124), (99, 101, 124, 123), (146, 135, 147, 158), (133, 134, 146, 145), (132, 133, 145, 144), (131, 132, 144, 143), (130, 131, 143, 142), (129, 130, 142, 141), (128, 129, 141, 140), (127, 128, 140, 139), (126, 127, 139, 138), (125, 126, 138, 137), (124, 125, 137, 136), (123, 124, 136, 135), (145, 146, 158, 157), (144, 145, 157, 156), (143, 144, 156, 155), (142, 143, 155, 154), (141, 142, 154, 153), (140, 141, 153, 152), (139, 140, 152, 151), (138, 139, 151, 150), (137, 138, 150, 149), (136, 137, 149, 148), (135, 136, 148, 147), (159, 170, 182, 171), (122, 120, 169, 170), (120, 118, 168, 169), (118, 116, 167, 168), (116, 114, 166, 167), (114, 112, 165, 166), (112, 110, 164, 165), (110, 108, 163, 164), (108, 106, 162, 163), (106, 104, 161, 162), (104, 102, 160, 161), (102, 100, 159, 160), (171, 182, 194, 183), (170, 169, 181, 182), (169, 168, 180, 181), (168, 167, 179, 180), (167, 166, 178, 179), (166, 165, 177, 178), (165, 164, 176, 177), (164, 163, 175, 176), (163, 162, 174, 175), (162, 161, 173, 174), (161, 160, 172, 173), (160, 159, 171, 172), (183, 194, 206, 195), (182, 181, 193, 194), (181, 180, 192, 193), (180, 179, 191, 192), (179, 178, 190, 191), (178, 177, 189, 190), (177, 176, 188, 189), (176, 175, 187, 188), (175, 174, 186, 187), (174, 173, 185, 186), (173, 172, 184, 185), (172, 171, 183, 184), (195, 206, 218, 207), (194, 193, 205, 206), (193, 192, 204, 205), (192, 191, 203, 204), (191, 190, 202, 203), (190, 189, 201, 202), (189, 188, 200, 201), (188, 187, 199, 200), (187, 186, 198, 199), (186, 185, 197, 198), (185, 184, 196, 197), (184, 183, 195, 196), (207, 218, 230, 219), (206, 205, 217, 218), (205, 204, 216, 217), (204, 203, 215, 216), (203, 202, 214, 215), (202, 201, 213, 214), (201, 200, 212, 213), (200, 199, 211, 212), (199, 198, 210, 211), (198, 197, 209, 210), (197, 196, 208, 209), (196, 195, 207, 208), (219, 230, 242, 231), (218, 217, 229, 230), (217, 216, 228, 229), (216, 215, 227, 228), (215, 214, 226, 227), (214, 213, 225, 226), (213, 212, 224, 225), (212, 211, 223, 224), (211, 210, 222, 223), (210, 209, 221, 222), (209, 208, 220, 221), (208, 207, 219, 220), (231, 242, 254, 243), (230, 229, 241, 242), (229, 228, 240, 241), (228, 227, 239, 240), (227, 226, 238, 239), (226, 225, 237, 238), (225, 224, 236, 237), (224, 223, 235, 236), (223, 222, 234, 235), (222, 221, 233, 234), (221, 220, 232, 233), (220, 219, 231, 232), (243, 254, 266, 255), (242, 241, 253, 254), (241, 240, 252, 253), (240, 239, 251, 252), (239, 238, 250, 251), (238, 237, 249, 250), (237, 236, 248, 249), (236, 235, 247, 248), (235, 234, 246, 247), (234, 233, 245, 246), (233, 232, 244, 245), (232, 231, 243, 244), (255, 266, 278, 267), (254, 253, 265, 266), (253, 252, 264, 265), (252, 251, 263, 264), (251, 250, 262, 263), (250, 249, 261, 262), (249, 248, 260, 261), (248, 247, 259, 260), (247, 246, 258, 259), (246, 245, 257, 258), (245, 244, 256, 257), (244, 243, 255, 256), (288, 289, 585, 586), (266, 265, 277, 278), (265, 264, 276, 277), (264, 263, 275, 276), (263, 262, 274, 275), (262, 261, 273, 274), (261, 260, 272, 273), (260, 259, 271, 272), (259, 258, 270, 271), (258, 257, 269, 270), (257, 256, 268, 269), (256, 255, 267, 268), (279, 290, 302, 291), (281, 282, 592, 593), (287, 288, 586, 587), (280, 281, 593, 594), (286, 287, 587, 588), (279, 280, 594, 595), (285, 286, 588, 589), (284, 285, 589, 590), (290, 279, 595, 584), (283, 284, 590, 591), (289, 290, 584, 585), (282, 283, 591, 592), (291, 302, 314, 303), (290, 289, 301, 302), (289, 288, 300, 301), (288, 287, 299, 300), (287, 286, 298, 299), (286, 285, 297, 298), (285, 284, 296, 297), (284, 283, 295, 296), (283, 282, 294, 295), (282, 281, 293, 294), (281, 280, 292, 293), (280, 279, 291, 292), (303, 314, 326, 315), (302, 301, 313, 314), (301, 300, 312, 313), (300, 299, 311, 312), (299, 298, 310, 311), (298, 297, 309, 310), (297, 296, 308, 309), (296, 295, 307, 308), (295, 294, 306, 307), (294, 293, 305, 306), (293, 292, 304, 305), (292, 291, 303, 304), (315, 326, 338, 327), (314, 313, 325, 326), (313, 312, 324, 325), (312, 311, 323, 324), (311, 310, 322, 323), (310, 309, 321, 322), (309, 308, 320, 321), (308, 307, 319, 320), (307, 306, 318, 319), (306, 305, 317, 318), (305, 304, 316, 317), (304, 303, 315, 316), (327, 338, 350, 339), (326, 325, 337, 338), (325, 324, 336, 337), (324, 323, 335, 336), (323, 322, 334, 335), (322, 321, 333, 334), (321, 320, 332, 333), (320, 319, 331, 332), (319, 318, 330, 331), (318, 317, 329, 330), (317, 316, 328, 329), (316, 315, 327, 328), (339, 350, 362, 351), (338, 337, 349, 350), (337, 336, 348, 349), (336, 335, 347, 348), (335, 334, 346, 347), (334, 333, 345, 346), (333, 332, 344, 345), (332, 331, 343, 344), (331, 330, 342, 343), (330, 329, 341, 342), (329, 328, 340, 341), (328, 327, 339, 340), (351, 362, 374, 363), (350, 349, 361, 362), (349, 348, 360, 361), (348, 347, 359, 360), (347, 346, 358, 359), (346, 345, 357, 358), (345, 344, 356, 357), (344, 343, 355, 356), (343, 342, 354, 355), (342, 341, 353, 354), (341, 340, 352, 353), (340, 339, 351, 352), (363, 374, 386, 375), (362, 361, 373, 374), (361, 360, 372, 373), (360, 359, 371, 372), (359, 358, 370, 371), (358, 357, 369, 370), (357, 356, 368, 369), (356, 355, 367, 368), (355, 354, 366, 367), (354, 353, 365, 366), (353, 352, 364, 365), (352, 351, 363, 364), (375, 386, 398, 387), (374, 373, 385, 386), (373, 372, 384, 385), (372, 371, 383, 384), (371, 370, 382, 383), (370, 369, 381, 382), (369, 368, 380, 381), (368, 367, 379, 380), (367, 366, 378, 379), (366, 365, 377, 378), (365, 364, 376, 377), (364, 363, 375, 376), (387, 398, 410, 399), (386, 385, 397, 398), (385, 384, 396, 397), (384, 383, 395, 396), (383, 382, 394, 395), (382, 381, 393, 394), (381, 380, 392, 393), (380, 379, 391, 392), (379, 378, 390, 391), (378, 377, 389, 390), (377, 376, 388, 389), (376, 375, 387, 388), (399, 410, 422, 411), (398, 397, 409, 410), (397, 396, 408, 409), (396, 395, 407, 408), (395, 394, 406, 407), (394, 393, 405, 406), (393, 392, 404, 405), (392, 391, 403, 404), (391, 390, 402, 403), (390, 389, 401, 402), (389, 388, 400, 401), (388, 387, 399, 400), (419, 418, 795, 796), (410, 409, 421, 422), (409, 408, 420, 421), (408, 407, 419, 420), (407, 406, 418, 419), (406, 405, 417, 418), (405, 404, 416, 417), (404, 403, 415, 416), (403, 402, 414, 415), (402, 401, 413, 414), (401, 400, 412, 413), (400, 399, 411, 412), (423, 434, 446, 435), (434, 433, 445, 446), (433, 432, 444, 445), (432, 431, 443, 444), (431, 430, 442, 443), (430, 429, 441, 442), (429, 428, 440, 441), (428, 427, 439, 440), (427, 426, 438, 439), (426, 425, 437, 438), (425, 424, 436, 437), (424, 423, 435, 436), (435, 446, 458, 447), (446, 445, 457, 458), (445, 444, 456, 457), (444, 443, 455, 456), (443, 442, 454, 455), (442, 441, 453, 454), (441, 440, 452, 453), (440, 439, 451, 452), (439, 438, 450, 451), (438, 437, 449, 450), (437, 436, 448, 449), (436, 435, 447, 448), (447, 458, 470, 459), (458, 457, 469, 470), (457, 456, 468, 469), (456, 455, 467, 468), (455, 454, 466, 467), (454, 453, 465, 466), (453, 452, 464, 465), (452, 451, 463, 464), (451, 450, 462, 463), (450, 449, 461, 462), (449, 448, 460, 461), (448, 447, 459, 460), (459, 470, 482, 471), (470, 469, 481, 482), (469, 468, 480, 481), (468, 467, 479, 480), (467, 466, 478, 479), (466, 465, 477, 478), (465, 464, 476, 477), (464, 463, 475, 476), (463, 462, 474, 475), (462, 461, 473, 474), (461, 460, 472, 473), (460, 459, 471, 472), (471, 482, 494, 483), (482, 481, 493, 494), (481, 480, 492, 493), (480, 479, 491, 492), (479, 478, 490, 491), (478, 477, 489, 490), (477, 476, 488, 489), (476, 475, 487, 488), (475, 474, 486, 487), (474, 473, 485, 486), (473, 472, 484, 485), (472, 471, 483, 484), (483, 494, 506, 495), (494, 493, 505, 506), (493, 492, 504, 505), (492, 491, 503, 504), (491, 490, 502, 503), (490, 489, 501, 502), (489, 488, 500, 501), (488, 487, 499, 500), (487, 486, 498, 499), (486, 485, 497, 498), (485, 484, 496, 497), (484, 483, 495, 496), (512, 511, 518, 519), (511, 510, 517, 518), (507, 513, 520, 514), (510, 509, 516, 517), (513, 512, 519, 520), (508, 507, 514, 515), (515, 514, 521, 522), (519, 518, 525, 526), (518, 517, 524, 525), (514, 520, 527, 521), (517, 516, 523, 524), (520, 519, 526, 527), (524, 523, 530, 531), (527, 526, 533, 534), (522, 521, 528, 529), (526, 525, 532, 533), (525, 524, 531, 532), (521, 527, 534, 528), (528, 534, 541, 535), (531, 530, 537, 538), (534, 533, 540, 541), (529, 528, 535, 536), (533, 532, 539, 540), (532, 531, 538, 539), (539, 538, 545, 546), (535, 541, 548, 542), (538, 537, 544, 545), (541, 540, 547, 548), (536, 535, 542, 543), (540, 539, 546, 547), (546, 545, 552, 553), (542, 548, 555, 549), (545, 544, 551, 552), (548, 547, 554, 555), (543, 542, 549, 550), (547, 546, 553, 554), (550, 549, 556, 557), (554, 553, 560, 561), (553, 552, 559, 560), (549, 555, 562, 556), (552, 551, 558, 559), (555, 554, 561, 562), (562, 561, 568, 569), (557, 556, 563, 564), (561, 560, 567, 568), (560, 559, 566, 567), (556, 562, 569, 563), (559, 558, 565, 566), (566, 565, 572, 573), (569, 568, 575, 576), (564, 563, 570, 571), (568, 567, 574, 575), (567, 566, 573, 574), (563, 569, 576, 570), (570, 576, 583, 577), (573, 572, 579, 580), (576, 575, 582, 583), (571, 570, 577, 578), (575, 574, 581, 582), (574, 573, 580, 581), (611, 610, 605, 604), (617, 616, 599, 598), (610, 609, 606, 605), (616, 615, 600, 599), (609, 608, 607, 606), (615, 614, 601, 600), (608, 619, 596, 607), (614, 613, 602, 601), (613, 612, 603, 602), (619, 618, 597, 596), (612, 611, 604, 603), (618, 617, 598, 597), (624, 625, 614, 615), (630, 631, 608, 609), (623, 624, 615, 616), (629, 630, 609, 610), (622, 623, 616, 617), (628, 629, 610, 611), (621, 622, 617, 618), (627, 628, 611, 612), (620, 621, 618, 619), (626, 627, 612, 613), (625, 626, 613, 614), (631, 620, 619, 608), (586, 585, 630, 629), (592, 591, 624, 623), (585, 584, 631, 630), (591, 590, 625, 624), (584, 595, 620, 631), (590, 589, 626, 625), (589, 588, 627, 626), (595, 594, 621, 620), (588, 587, 628, 627), (594, 593, 622, 621), (587, 586, 629, 628), (593, 592, 623, 622), (604, 605, 641, 640), (598, 599, 635, 634), (605, 606, 642, 641), (599, 600, 636, 635), (606, 607, 643, 642), (600, 601, 637, 636), (607, 596, 632, 643), (601, 602, 638, 637), (602, 603, 639, 638), (596, 597, 633, 632), (603, 604, 640, 639), (597, 598, 634, 633), (642, 643, 655, 654), (636, 637, 649, 648), (643, 632, 644, 655), (637, 638, 650, 649), (638, 639, 651, 650), (632, 633, 645, 644), (639, 640, 652, 651), (633, 634, 646, 645), (640, 641, 653, 652), (634, 635, 647, 646), (641, 642, 654, 653), (635, 636, 648, 647), (654, 655, 667, 666), (648, 649, 661, 660), (655, 644, 656, 667), (649, 650, 662, 661), (650, 651, 663, 662), (644, 645, 657, 656), (651, 652, 664, 663), (645, 646, 658, 657), (652, 653, 665, 664), (646, 647, 659, 658), (653, 654, 666, 665), (647, 648, 660, 659), (657, 658, 659, 660, 661, 662, 663, 664, 665, 666, 667, 656), (674, 675, 687, 686), (668, 669, 681, 680), (675, 676, 688, 687), (669, 670, 682, 681), (676, 677, 689, 688), (670, 671, 683, 682), (677, 678, 690, 689), (671, 672, 684, 683), (678, 679, 691, 690), (672, 673, 685, 684), (679, 668, 680, 691), (673, 674, 686, 685), (686, 687, 699, 698), (680, 681, 693, 692), (687, 688, 700, 699), (681, 682, 694, 693), (688, 689, 701, 700), (682, 683, 695, 694), (689, 690, 702, 701), (683, 684, 696, 695), (690, 691, 703, 702), (684, 685, 697, 696), (691, 680, 692, 703), (685, 686, 698, 697), (675, 674, 710, 711), (669, 668, 704, 705), (676, 675, 711, 712), (670, 669, 705, 706), (677, 676, 712, 713), (671, 670, 706, 707), (678, 677, 713, 714), (672, 671, 707, 708), (679, 678, 714, 715), (673, 672, 708, 709), (668, 679, 715, 704), (674, 673, 1545, 1546), (712, 711, 723, 724), (706, 705, 717, 718), (713, 712, 724, 725), (707, 706, 718, 719), (714, 713, 725, 726), (708, 707, 719, 720), (715, 714, 726, 727), (709, 708, 720, 721), (704, 715, 727, 716), (710, 709, 721, 722), (711, 710, 722, 723), (705, 704, 716, 717), (725, 724, 736, 737), (719, 718, 730, 731), (726, 725, 737, 738), (720, 719, 731, 732), (727, 726, 738, 739), (721, 720, 732, 733), (716, 727, 739, 728), (722, 721, 733, 734), (723, 722, 734, 735), (717, 716, 728, 729), (724, 723, 735, 736), (718, 717, 729, 730), (731, 730, 742, 743), (738, 737, 749, 750), (732, 731, 743, 744), (739, 738, 750, 751), (733, 732, 744, 745), (728, 739, 751, 740), (734, 733, 745, 746), (735, 734, 746, 747), (729, 728, 740, 741), (736, 735, 747, 748), (730, 729, 741, 742), (737, 736, 748, 749), (742, 741, 740, 751, 750, 749, 748, 747, 746, 745, 744, 743), (699, 700, 760, 759), (693, 694, 754, 753), (700, 701, 761, 760), (694, 695, 755, 754), (701, 702, 762, 761), (695, 696, 756, 755), (702, 703, 763, 762), (696, 697, 757, 756), (703, 692, 752, 763), (697, 698, 758, 757), (698, 699, 759, 758), (692, 693, 753, 752), (753, 754, 755, 756, 757, 758, 759, 760, 761, 762, 763, 752), (158, 147, 764, 775), (152, 153, 770, 769), (153, 154, 771, 770), (147, 148, 765, 764), (154, 155, 772, 771), (148, 149, 766, 765), (155, 156, 773, 772), (149, 150, 767, 766), (156, 157, 774, 773), (150, 151, 768, 767), (157, 158, 775, 774), (151, 152, 769, 768), (772, 773, 785, 784), (766, 767, 779, 778), (773, 774, 786, 785), (767, 768, 780, 779), (774, 775, 787, 786), (768, 769, 781, 780), (775, 764, 776, 787), (769, 770, 782, 781), (770, 771, 783, 782), (764, 765, 777, 776), (771, 772, 784, 783), (765, 766, 778, 777), (787, 776, 777, 778, 779, 780, 781, 782, 783, 784, 785, 786), (413, 412, 789, 790), (420, 419, 796, 797), (414, 413, 790, 791), (421, 420, 797, 798), (415, 414, 791, 792), (422, 421, 798, 799), (416, 415, 792, 793), (411, 422, 799, 788), (417, 416, 793, 794), (418, 417, 794, 795), (412, 411, 788, 789), (790, 789, 788, 799, 798, 797, 796, 795, 794, 793, 792, 791), (274, 273, 806, 807), (268, 267, 800, 801), (275, 274, 807, 808), (269, 268, 801, 802), (276, 275, 808, 809), (270, 269, 802, 803), (277, 276, 809, 810), (271, 270, 803, 804), (278, 277, 810, 811), (272, 271, 804, 805), (267, 278, 811, 800), (273, 272, 805, 806), (802, 801, 800, 811, 810, 809, 808, 807, 806, 805, 804, 803), (812, 823, 835, 824), (824, 835, 847, 836), (823, 822, 834, 835), (822, 821, 833, 834), (821, 820, 832, 833), (820, 819, 831, 832), (819, 818, 830, 831), (818, 817, 829, 830), (817, 816, 828, 829), (816, 815, 827, 828), (815, 814, 826, 827), (814, 813, 825, 826), (813, 812, 824, 825), (836, 847, 859, 848), (835, 834, 846, 847), (834, 833, 845, 846), (833, 832, 844, 845), (832, 831, 843, 844), (831, 830, 842, 843), (830, 829, 841, 842), (829, 828, 840, 841), (828, 827, 839, 840), (827, 826, 838, 839), (826, 825, 837, 838), (825, 824, 836, 837), (848, 859, 871, 860), (847, 846, 858, 859), (846, 845, 857, 858), (845, 844, 856, 857), (844, 843, 855, 856), (843, 842, 854, 855), (842, 841, 853, 854), (841, 840, 852, 853), (840, 839, 851, 852), (839, 838, 850, 851), (838, 837, 849, 850), (837, 836, 848, 849), (860, 871, 883, 872), (859, 858, 870, 871), (858, 857, 869, 870), (857, 856, 868, 869), (856, 855, 867, 868), (855, 854, 866, 867), (854, 853, 865, 866), (853, 852, 864, 865), (852, 851, 863, 864), (851, 850, 862, 863), (850, 849, 861, 862), (849, 848, 860, 861), (871, 870, 882, 883), (870, 869, 881, 882), (869, 868, 880, 881), (868, 867, 879, 880), (867, 866, 878, 879), (866, 865, 877, 878), (865, 864, 876, 877), (864, 863, 875, 876), (863, 862, 874, 875), (862, 861, 873, 874), (861, 860, 872, 873), (879, 878, 890, 891), (873, 872, 884, 885), (880, 879, 891, 892), (874, 873, 885, 886), (881, 880, 892, 893), (875, 874, 886, 887), (882, 881, 893, 894), (876, 875, 887, 888), (883, 882, 894, 895), (877, 876, 888, 889), (872, 883, 895, 884), (878, 877, 889, 890), (886, 885, 884, 895, 894, 893, 892, 891, 890, 889, 888, 887), (88, 53, 906, 899, 901), (899, 898, 896, 901), (899, 906, 905, 898), (86, 897, 87, 900), (902, 903, 896, 898), (906, 53, 52, 905), (904, 902, 898, 905), (51, 904, 905, 52), (904, 51, 50, 87), (897, 902, 904, 87), (902, 897, 86, 903), (92, 907, 908, 54), (16, 909, 910, 17), (17, 910, 911, 18), (911, 912, 75, 18), (914, 916, 915, 913), (912, 911, 915, 916), (911, 15, 913, 915), (918, 919, 926, 925), (920, 921, 928, 927), (921, 922, 929, 928), (922, 923, 930, 929), (923, 917, 924, 930), (917, 918, 925, 924), (925, 926, 933, 932), (927, 928, 935, 934), (928, 929, 936, 935), (929, 930, 937, 936), (930, 924, 931, 937), (924, 925, 932, 931), (934, 935, 942, 941), (935, 936, 943, 942), (936, 937, 944, 943), (937, 931, 938, 944), (931, 932, 939, 938), (932, 933, 940, 939), (941, 942, 949, 948), (942, 943, 950, 949), (943, 944, 951, 950), (944, 938, 945, 951), (938, 939, 946, 945), (939, 940, 947, 946), (949, 950, 957, 956), (950, 951, 958, 957), (951, 945, 952, 958), (945, 946, 953, 952), (946, 947, 954, 953), (948, 949, 956, 955), (957, 958, 965, 964), (958, 952, 959, 965), (952, 953, 960, 959), (953, 954, 961, 960), (955, 956, 963, 962), (956, 957, 964, 963), (964, 965, 972, 971), (965, 959, 966, 972), (959, 960, 967, 966), (960, 961, 968, 967), (962, 963, 970, 969), (963, 964, 971, 970), (972, 966, 973, 979), (966, 967, 974, 973), (967, 968, 975, 974), (969, 970, 977, 976), (970, 971, 978, 977), (971, 972, 979, 978), (973, 974, 981, 980), (974, 975, 982, 981), (976, 977, 984, 983), (977, 978, 985, 984), (978, 979, 986, 985), (979, 973, 980, 986), (980, 981, 988, 987), (981, 982, 989, 988), (983, 984, 991, 990), (984, 985, 992, 991), (985, 986, 993, 992), (986, 980, 987, 993), (988, 989, 996, 995), (990, 991, 998, 997), (991, 992, 999, 998), (992, 993, 1000, 999), (993, 987, 994, 1000), (987, 988, 995, 994), (995, 996, 1003, 1002), (997, 998, 1005, 1004), (998, 999, 1006, 1005), (999, 1000, 1007, 1006), (1000, 994, 1001, 1007), (994, 995, 1002, 1001), (1004, 1005, 1012, 1011), (1005, 1006, 1013, 1012), (1006, 1007, 1014, 1013), (1007, 1001, 1008, 1014), (1001, 1002, 1009, 1008), (1002, 1003, 1010, 1009), (989, 988, 1016, 1017), (991, 990, 1018, 1019), (992, 991, 1019, 1020), (993, 992, 1020, 1021), (987, 993, 1021, 1015), (988, 987, 1015, 1016), (1020, 1019, 1026, 1027), (1021, 1020, 1027, 1028), (1015, 1021, 1028, 1022), (1016, 1015, 1022, 1023), (1017, 1016, 1023, 1024), (1019, 1018, 1025, 1026), (1027, 1026, 1033, 1034), (1028, 1027, 1034, 1035), (1022, 1028, 1035, 1029), (1023, 1022, 1029, 1030), (1024, 1023, 1030, 1031), (1026, 1025, 1032, 1033), (1035, 1034, 1041, 1042), (1029, 1035, 1042, 1036), (1030, 1029, 1036, 1037), (1031, 1030, 1037, 1038), (1033, 1032, 1039, 1040), (1034, 1033, 1040, 1041), (1036, 1042, 1049, 1043), (1037, 1036, 1043, 1044), (1038, 1037, 1044, 1045), (1040, 1039, 1046, 1047), (1041, 1040, 1047, 1048), (1042, 1041, 1048, 1049), (1045, 1044, 1043, 1049, 1048, 1047, 1046), (99, 1050, 1057, 101), (1050, 1051, 1056, 1057), (1051, 1052, 1055, 1056), (1052, 1053, 1054, 1055), (101, 1057, 1061, 103), (1057, 1056, 1060, 1061), (1056, 1055, 1059, 1060), (1055, 1054, 1058, 1059), (103, 1061, 1065, 105), (1061, 1060, 1064, 1065), (1060, 1059, 1063, 1064), (1059, 1058, 1062, 1063), (1063, 1067, 1555, 1552), (109, 107, 1550, 1551), (1070, 1071, 1560, 1559), (1063, 1062, 1066, 1067), (1067, 1069, 1558, 1555), (1069, 1070, 1559, 1558), (1065, 1064, 1553, 1554), (1067, 1066, 1068, 1069), (109, 1071, 1075, 111), (1071, 1070, 1074, 1075), (1070, 1069, 1073, 1074), (1069, 1068, 1072, 1073), (111, 1075, 1079, 113), (1075, 1074, 1078, 1079), (1074, 1073, 1077, 1078), (1073, 1072, 1076, 1077), (113, 1079, 1083, 115), (1079, 1078, 1082, 1083), (1078, 1077, 1081, 1082), (1077, 1076, 1080, 1081), (115, 1083, 1087, 117), (1087, 1083, 1098, 1101), (1086, 1087, 1101, 1100), (1081, 1080, 1084, 1085), (117, 1087, 1091, 119), (1087, 1086, 1102, 1090, 1091), (1102, 1086, 1085, 1104), (1105, 1104, 1110, 1111), (121, 1095, 1050, 99), (1095, 1094, 1051, 1050), (1094, 1093, 1052, 1051), (1093, 1092, 1053, 1052), (119, 1091, 1095, 121), (1091, 1090, 1103, 1094, 1095), (1094, 1103, 1107, 1093), (1107, 1106, 1112, 1113), (1098, 1097, 1100, 1101), (1097, 1096, 1099, 1100), (1081, 1085, 1099, 1096), (1085, 1086, 1100, 1099), (1082, 1081, 1096, 1097), (1083, 1082, 1097, 1098), (1110, 1108, 1109, 1113, 1112, 1111), (1093, 1107, 1106, 1092), (1088, 1106, 1112, 1111, 1105), (1104, 1085, 1084, 1105), (1104, 1102, 1108, 1110), (1108, 1102, 1090, 1103, 1109), (1103, 1107, 1113, 1109), (31, 34, 1115, 1114), (19, 22, 1117, 1116), (22, 25, 1120, 1117), (1121, 1120, 1124, 1125), (34, 37, 1119, 1115), (28, 31, 1114, 1121), (16, 19, 1116, 1118), (909, 908, 13), (908, 909, 16, 1118), (908, 1118, 54), (1122, 1123, 1125, 1124), (28, 1121, 1125, 1123), (1120, 25, 1122, 1124), (25, 28, 1123, 1122), (1141, 1140, 1131, 1130), (1140, 1139, 1132, 1131), (1139, 1138, 1133, 1132), (1134, 1135, 1151, 1150), (1128, 1129, 1145, 1144), (1135, 1136, 1152, 1151), (1129, 1130, 1146, 1145), (1136, 1137, 1153, 1152), (1130, 1131, 1147, 1146), (1137, 1126, 1142, 1153), (1131, 1132, 1148, 1147), (1132, 1133, 1149, 1148), (1126, 1127, 1143, 1142), (1133, 1134, 1150, 1149), (1127, 1128, 1144, 1143), (1152, 1153, 1165, 1164), (1146, 1147, 1159, 1158), (1153, 1142, 1154, 1165), (1147, 1148, 1160, 1159), (1148, 1149, 1161, 1160), (1142, 1143, 1155, 1154), (1149, 1150, 1162, 1161), (1143, 1144, 1156, 1155), (1150, 1151, 1163, 1162), (1144, 1145, 1157, 1156), (1151, 1152, 1164, 1163), (1145, 1146, 1158, 1157), (1164, 1165, 1177, 1176), (1158, 1159, 1171, 1170), (1165, 1154, 1166, 1177), (1159, 1160, 1172, 1171), (1160, 1161, 1173, 1172), (1154, 1155, 1167, 1166), (1161, 1162, 1174, 1173), (1155, 1156, 1168, 1167), (1162, 1163, 1175, 1174), (1156, 1157, 1169, 1168), (1163, 1164, 1176, 1175), (1157, 1158, 1170, 1169), (1167, 1168, 1169, 1170, 1171, 1172, 1173, 1174, 1175, 1176, 1177, 1166), (1193, 1192, 1183, 1182), (1192, 1191, 1184, 1183), (1191, 1190, 1185, 1184), (1186, 1187, 1203, 1202), (1180, 1181, 1197, 1196), (1187, 1188, 1204, 1203), (1181, 1182, 1198, 1197), (1188, 1189, 1205, 1204), (1182, 1183, 1199, 1198), (1189, 1178, 1194, 1205), (1183, 1184, 1200, 1199), (1184, 1185, 1201, 1200), (1178, 1179, 1195, 1194), (1185, 1186, 1202, 1201), (1179, 1180, 1196, 1195), (1204, 1205, 1217, 1216), (1198, 1199, 1211, 1210), (1205, 1194, 1206, 1217), (1199, 1200, 1212, 1211), (1200, 1201, 1213, 1212), (1194, 1195, 1207, 1206), (1201, 1202, 1214, 1213), (1195, 1196, 1208, 1207), (1202, 1203, 1215, 1214), (1196, 1197, 1209, 1208), (1203, 1204, 1216, 1215), (1197, 1198, 1210, 1209), (1216, 1217, 1229, 1228), (1210, 1211, 1223, 1222), (1217, 1206, 1218, 1229), (1211, 1212, 1224, 1223), (1212, 1213, 1225, 1224), (1206, 1207, 1219, 1218), (1213, 1214, 1226, 1225), (1207, 1208, 1220, 1219), (1214, 1215, 1227, 1226), (1208, 1209, 1221, 1220), (1215, 1216, 1228, 1227), (1209, 1210, 1222, 1221), (1219, 1220, 1221, 1222, 1223, 1224, 1225, 1226, 1227, 1228, 1229, 1218), (1, 5, 9), (3, 1, 7), (7, 1, 11, 10), (1, 9, 12, 11), (1237, 1236, 1248, 1249), (1236, 1235, 1247, 1248), (1235, 1234, 1246, 1247), (1234, 1233, 1245, 1246), (1233, 1232, 1244, 1245), (1232, 1231, 1243, 1244), (1231, 1230, 1242, 1243), (1230, 8, 1241, 1242), (1241, 1252, 1264, 1253), (1252, 1251, 1263, 1264), (1251, 1250, 1262, 1263), (1250, 1249, 1261, 1262), (1249, 1248, 1260, 1261), (1248, 1247, 1259, 1260), (1247, 1246, 1258, 1259), (1246, 1245, 1257, 1258), (1245, 1244, 1256, 1257), (1244, 1243, 1255, 1256), (1243, 1242, 1254, 1255), (1242, 1241, 1253, 1254), (1253, 1264, 1276, 1265), (1264, 1263, 1275, 1276), (1263, 1262, 1274, 1275), (1262, 1261, 1273, 1274), (1261, 1260, 1272, 1273), (1260, 1259, 1271, 1272), (1259, 1258, 1270, 1271), (1258, 1257, 1269, 1270), (1257, 1256, 1268, 1269), (1256, 1255, 1267, 1268), (1255, 1254, 1266, 1267), (1254, 1253, 1265, 1266), (1265, 1276, 1288, 1277), (1276, 1275, 1287, 1288), (1275, 1274, 1286, 1287), (1274, 1273, 1285, 1286), (1273, 1272, 1284, 1285), (1272, 1271, 1283, 1284), (1271, 1270, 1282, 1283), (1270, 1269, 1281, 1282), (1269, 1268, 1280, 1281), (1268, 1267, 1279, 1280), (1267, 1266, 1278, 1279), (1266, 1265, 1277, 1278), (1277, 1288, 1300, 1289), (1288, 1287, 1299, 1300), (1287, 1286, 1298, 1299), (1286, 1285, 1297, 1298), (1285, 1284, 1296, 1297), (1284, 1283, 1295, 1296), (1283, 1282, 1294, 1295), (1282, 1281, 1293, 1294), (1281, 1280, 1292, 1293), (1280, 1279, 1291, 1292), (1279, 1278, 1290, 1291), (1278, 1277, 1289, 1290), (1289, 1300, 1312, 1301), (1300, 1299, 1311, 1312), (1299, 1298, 1310, 1311), (1298, 1297, 1309, 1310), (1297, 1296, 1308, 1309), (1296, 1295, 1307, 1308), (1295, 1294, 1306, 1307), (1294, 1293, 1305, 1306), (1293, 1292, 1304, 1305), (1304, 1292, 1475, 1473), (1291, 1290, 1302, 1303), (1290, 1289, 1301, 1302), (1310, 1309, 1321, 1322), (1304, 1303, 1315, 1316), (1311, 1310, 1322, 1323), (1305, 1304, 1316, 1317), (1312, 1311, 1323, 1324), (1306, 1305, 1317, 1318), (1301, 1312, 1324, 1313), (1307, 1306, 1318, 1319), (1308, 1307, 1319, 1320), (1302, 1301, 1313, 1314), (1309, 1308, 1320, 1321), (1303, 1302, 1314, 1315), (1323, 1322, 1334, 1335), (1317, 1316, 1328, 1329), (1324, 1323, 1335, 1336), (1318, 1317, 1329, 1330), (1313, 1324, 1336, 1325), (1319, 1318, 1330, 1331), (1320, 1319, 1331, 1332), (1314, 1313, 1325, 1326), (1321, 1320, 1332, 1333), (1315, 1314, 1326, 1327), (1322, 1321, 1333, 1334), (1316, 1315, 1327, 1328), (1348, 1347, 1359, 1360), (1342, 1341, 1353, 1354), (1337, 1348, 1360, 1349), (1343, 1342, 1354, 1355), (1344, 1343, 1355, 1356), (1338, 1337, 1349, 1350), (1345, 1344, 1356, 1357), (1339, 1338, 1350, 1351), (1346, 1345, 1357, 1358), (1340, 1339, 1351, 1352), (1347, 1346, 1358, 1359), (1341, 1340, 1352, 1353), (1360, 1359, 1371, 1372), (1354, 1353, 1365, 1366), (1349, 1360, 1372, 1361), (1355, 1354, 1366, 1367), (1356, 1355, 1367, 1368), (1350, 1349, 1361, 1362), (1357, 1356, 1368, 1369), (1351, 1350, 1362, 1363), (1358, 1357, 1369, 1370), (1352, 1351, 1363, 1364), (1359, 1358, 1370, 1371), (1353, 1352, 1364, 1365), (1361, 1372, 1384, 1373), (1367, 1366, 1378, 1379), (1368, 1367, 1379, 1380), (1362, 1361, 1373, 1374), (1369, 1368, 1380, 1381), (1363, 1362, 1374, 1375), (1370, 1369, 1381, 1382), (1364, 1363, 1375, 1376), (1371, 1370, 1382, 1383), (1365, 1364, 1376, 1377), (1372, 1371, 1383, 1384), (1366, 1365, 1377, 1378), (1347, 1348, 1396, 1395), (1341, 1342, 1390, 1389), (1348, 1337, 1385, 1396), (1342, 1343, 1391, 1390), (1343, 1344, 1392, 1391), (1337, 1338, 1386, 1385), (1344, 1345, 1393, 1392), (1338, 1339, 1387, 1386), (1345, 1346, 1394, 1393), (1339, 1340, 1388, 1387), (1346, 1347, 1395, 1394), (1340, 1341, 1389, 1388), (1391, 1392, 1404, 1403), (1385, 1386, 1398, 1397), (1392, 1393, 1405, 1404), (1386, 1387, 1399, 1398), (1393, 1394, 1406, 1405), (1387, 1388, 1400, 1399), (1394, 1395, 1407, 1406), (1388, 1389, 1401, 1400), (1395, 1396, 1408, 1407), (1389, 1390, 1402, 1401), (1396, 1385, 1397, 1408), (1390, 1391, 1403, 1402), (1404, 1405, 1417, 1416), (1398, 1399, 1411, 1410), (1405, 1406, 1418, 1417), (1399, 1400, 1412, 1411), (1406, 1407, 1419, 1418), (1400, 1401, 1413, 1412), (1407, 1408, 1420, 1419), (1401, 1402, 1414, 1413), (1408, 1397, 1409, 1420), (1402, 1403, 1415, 1414), (1403, 1404, 1416, 1415), (1397, 1398, 1410, 1409), (1410, 1411, 1423, 1422), (1417, 1418, 1430, 1429), (1411, 1412, 1424, 1423), (1418, 1419, 1431, 1430), (1412, 1413, 1425, 1424), (1419, 1420, 1432, 1431), (1413, 1414, 1426, 1425), (1420, 1409, 1421, 1432), (1414, 1415, 1427, 1426), (1415, 1416, 1428, 1427), (1409, 1410, 1422, 1421), (1416, 1417, 1429, 1428), (1291, 1303, 1474, 1476), (1303, 1304, 1473, 1474), (1434, 1435, 1458, 1459), (1436, 1437, 1492, 1457), (1459, 1458, 1451, 1450), (1490, 1489, 1484, 1483), (1464, 1433, 1460, 1453), (1437, 1438, 1491, 1492), (1489, 1456, 1485, 1484), (1455, 1454, 1487, 1486), (1439, 1440, 1489, 1490), (1292, 1291, 1476, 1475), (1438, 1439, 1490, 1491), (1433, 1434, 1459, 1460), (1475, 1476, 1474, 1473), (1453, 1460, 1449, 1488), (1435, 1436, 1457, 1458), (1461, 1462, 1455, 1456), (1454, 1453, 1488, 1487), (1460, 1459, 1450, 1449), (1463, 1464, 1453, 1454), (1462, 1463, 1454, 1455), (1457, 1492, 1481, 1452), (1440, 1461, 1456, 1489), (1458, 1457, 1452, 1451), (1492, 1491, 1482, 1481), (1456, 1455, 1486, 1485), (1491, 1490, 1483, 1482), (1452, 1481, 1480, 1441), (1484, 1485, 1448, 1477), (1451, 1452, 1441, 1442), (1450, 1451, 1442, 1443), (1449, 1450, 1443, 1444), (1483, 1484, 1477, 1478), (1487, 1488, 1445, 1446), (1488, 1449, 1444, 1445), (1482, 1483, 1478, 1479), (1486, 1487, 1446, 1447), (1481, 1482, 1479, 1480), (1485, 1486, 1447, 1448), (1480, 1479, 1494, 1493), (1477, 1448, 1465, 1496), (1445, 1444, 1469, 1468), (1441, 1480, 1493, 1472), (1447, 1446, 1467, 1466), (1443, 1442, 1471, 1470), (1479, 1478, 1495, 1494), (1446, 1445, 1468, 1467), (1442, 1441, 1472, 1471), (1478, 1477, 1496, 1495), (1448, 1447, 1466, 1465), (1444, 1443, 1470, 1469), (1497, 1508, 1520, 1509), (1503, 1502, 1514, 1515), (1504, 1503, 1515, 1516), (1498, 1497, 1509, 1510), (1505, 1504, 1516, 1517), (1499, 1498, 1510, 1511), (1506, 1505, 1517, 1518), (1500, 1499, 1511, 1512), (1507, 1506, 1518, 1519), (1501, 1500, 1512, 1513), (1508, 1507, 1519, 1520), (1502, 1501, 1513, 1514), (1516, 1515, 1527, 1528), (1510, 1509, 1521, 1522), (1517, 1516, 1528, 1529), (1511, 1510, 1522, 1523), (1518, 1517, 1529, 1530), (1512, 1511, 1523, 1524), (1519, 1518, 1530, 1531), (1513, 1512, 1524, 1525), (1520, 1519, 1531, 1532), (1514, 1513, 1525, 1526), (1509, 1520, 1532, 1521), (1515, 1514, 1526, 1527), (1528, 1527, 1539, 1540), (1522, 1521, 1533, 1534), (1529, 1528, 1540, 1541), (1523, 1522, 1534, 1535), (1530, 1529, 1541, 1542), (1524, 1523, 1535, 1536), (1531, 1530, 1542, 1543), (1525, 1524, 1536, 1537), (1532, 1531, 1543, 1544), (1526, 1525, 1537, 1538), (1521, 1532, 1544, 1533), (1527, 1526, 1538, 1539), (1546, 1545, 1547, 1548), (673, 709, 1547, 1545), (710, 674, 1546, 1548), (709, 710, 1548, 1547), (1549, 1554, 1557, 1550), (1554, 1553, 1556, 1557), (1553, 1552, 1555, 1556), (1550, 1557, 1560, 1551), (1557, 1556, 1559, 1560), (1556, 1555, 1558, 1559), (1071, 109, 1551, 1560), (105, 1065, 1554, 1549), (1064, 1063, 1552, 1553), (107, 105, 1549, 1550)])
me_cylinder_001.use_remesh_preserve_volume = False
me_cylinder_001.use_remesh_preserve_attributes = False
me_cylinder_001.use_mirror_vertex_groups = False
me_cylinder_001.update()
me_cube = bpy.data.meshes.new('Cube')
me_cube.from_pydata([(-1.0, -1.0, -1.0), (-1.0, 1.0, -1.0), (1.0, 1.0, -1.0), (1.0, -1.0, -1.0), (-1.0, -1.0, 1.0), (-1.0, 1.0, 1.0), (1.0, 1.0, 1.0), (1.0, -1.0, 1.0)], [], [(4, 5, 1, 0), (5, 6, 2, 1), (6, 7, 3, 2), (7, 4, 0, 3), (0, 1, 2, 3), (7, 6, 5, 4)])
me_cube.use_remesh_preserve_volume = False
me_cube.use_remesh_preserve_attributes = False
me_cube.use_mirror_vertex_groups = False
me_cube.update()

# ---- objects
ob_shipbody = bpy.data.objects.new('shipbody', me_cylinder_001)
ob_size_location_reference = bpy.data.objects.new('Size location Reference', me_cube)
ob_camera = bpy.data.objects.new('Camera', cam_camera)

# ---- transforms, parenting, visibility, modifiers, constraints
ob_shipbody.location = (0.2551, 0.3079, -0.8961)
ob_shipbody.rotation_euler = (1.571, 1.571, 0.0)
ob_shipbody.lineart.crease_threshold = 0.0
_m = ob_shipbody.modifiers.new('Mirror', 'MIRROR')
_m.use_axis = (False, True, False)
_m.use_clip = True
_m.merge_threshold = 0.0109
ob_size_location_reference.location = (0.2604, 0.2308, -1.13)
ob_size_location_reference.scale = (0.042, 3.071, -0.793)
ob_size_location_reference.lock_location = (True, True, True)
ob_size_location_reference.lock_rotation = (True, True, True)
ob_size_location_reference.lock_scale = (True, True, True)
ob_size_location_reference.hide_viewport = True
ob_size_location_reference.lineart.crease_threshold = 0.0
ob_camera.location = (7.481, -6.508, 5.344)
ob_camera.rotation_euler = (1.109, 0.01082, 0.8149)
ob_camera.lock_rotations_4d = False
ob_camera.empty_display_type = 'ARROWS'
ob_camera.color = (0.0, 0.0, 0.0, 0.0)
ob_camera.display_type = 'WIRE'
ob_camera.lineart.crease_threshold = 0.0

# ---- collection membership
col_collection_1.objects.link(ob_shipbody)
col_collection_1.objects.link(ob_size_location_reference)
col_collection_1.objects.link(ob_camera)

# ---- scene / render settings (as saved in the file)
scene.camera = ob_camera
scene.frame_start = 1; scene.frame_end = 250; scene.frame_set(1)
scene.render.engine = 'BLENDER_EEVEE_NEXT'
scene.render.image_settings.color_mode = 'RGB'
scene.render.image_settings.compression = 90
scene.render.resolution_percentage = 50
scene.render.dither_intensity = 0.0
scene.cycles.use_denoising = False
scene.cycles.samples = 10
scene.cycles.sampling_pattern = 'TABULATED_SOBOL'
scene.cycles.light_sampling_threshold = 0.0
scene.cycles.use_adaptive_sampling = False
scene.cycles.use_light_tree = False
scene.cycles.blur_glossy = 0.0
scene.cycles.volume_bounces = 1
scene.cycles.pixel_filter_type = 'GAUSSIAN'
scene.cycles.sample_clamp_indirect = 0.0
scene.view_settings.view_transform = 'Standard'
bpy.context.view_layer.update()

# ---- added for rendering (the .blend has no usable light): sun
light_auto_sun = bpy.data.lights.new('AutoSun', 'SUN')
light_auto_sun.energy = 3.0
light_auto_sun.angle = 0.0523599
ob_auto_sun = bpy.data.objects.new('AutoSun', light_auto_sun)
scene.collection.objects.link(ob_auto_sun)
ob_auto_sun.rotation_euler = (0.872665, 0.174533, 0.523599)
bpy.context.view_layer.update()
